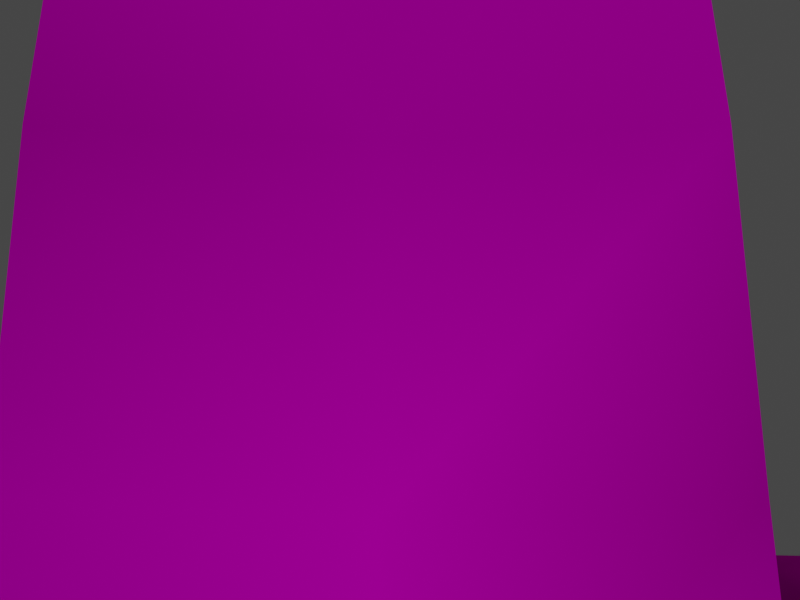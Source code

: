 # Source: idea.blend  (saved by Blender 2.93.20; exported with 4.5.12 LTS)
import bpy
from mathutils import Matrix  # noqa: F401  (used for matrix-valued properties, if any)

bpy.ops.wm.read_factory_settings(use_empty=True)
scene = bpy.context.scene
scene.name = 'Scene'

# ---- collections
col_collection = bpy.data.collections.new('Collection'); scene.collection.children.link(col_collection)

# ---- images (referenced by path relative to the original .blend; pixels are not part of the script)
import os
ASSET_DIR = os.environ.get("B2B_ASSET_DIR", "")  # directory of the original .blend (textures are referenced by path, not embedded)
HERE = os.path.dirname(os.path.abspath(__file__))  # packed textures are extracted next to this script under _unpacked/

def load_image(name, relpath, width, height, colorspace="sRGB"):
    """Load a texture the original file referenced (path relative to the .blend, or extracted next to this script)."""
    p = next((c for c in (os.path.join(HERE, relpath), os.path.join(ASSET_DIR, relpath)) if relpath and os.path.exists(c)), "")
    if p:
        img = bpy.data.images.load(p, check_existing=True)
        img.name = name
    else:  # same state as the original file: an image datablock whose file is absent (Cycles renders it pink)
        img = bpy.data.images.new(name, width, height)
        img.source = "FILE"
        img.filepath = "//" + (relpath or name)
    img.colorspace_settings.name = colorspace
    return img
img_idea_png = load_image('idea.png', 'idea.png', 1024, 1024, 'sRGB')

# ---- materials (node trees are filled in below, after node groups)
mat_environment = bpy.data.materials.new('Environment')
mat_environment.alpha_threshold = 0.0
mat_environment.use_backface_culling = True
mat_environment.use_transparent_shadow = False
mat_environment.line_color = (0.0, 0.0, 0.0, 1.0)

# ---- material node trees
mat_environment.use_nodes = True; mat_environment.node_tree.nodes.clear()
_N = mat_environment.node_tree.nodes; _L = mat_environment.node_tree.links
n0 = _N.new('ShaderNodeAttribute'); n0.name = 'Attribute'; n0.location = (-115, 145)
n0.attribute_name = 'Col'
n1 = _N.new('ShaderNodeMix'); n1.name = 'Mix'; n1.location = (185, 342)
n1.data_type = 'RGBA'
n1.blend_type = 'MULTIPLY'
n1.inputs[0].default_value = 1.0
n2 = _N.new('ShaderNodeOutputMaterial'); n2.name = 'Material Output'; n2.location = (903, 269)
n3 = _N.new('ShaderNodeEmission'); n3.name = 'Emission'; n3.location = (568, 302)
n4 = _N.new('ShaderNodeBsdfTransparent'); n4.name = 'Transparent BSDF'; n4.location = (493, 92)
n4.inputs[0].default_value = (1.0, 1.0, 1.0, 0.0)
n5 = _N.new('ShaderNodeTexImage'); n5.name = 'Image Texture'; n5.location = (-468, 378)
n5.image = img_idea_png
n5.interpolation = 'Closest'
n6 = _N.new('ShaderNodeMixShader'); n6.name = 'Mix Shader'; n6.location = (731, 206)
_L.new(n0.outputs[0], n1.inputs[7])
_L.new(n5.outputs[0], n1.inputs[6])
_L.new(n1.outputs[2], n3.inputs[0])
_L.new(n4.outputs[0], n6.inputs[1])
_L.new(n6.outputs[0], n2.inputs[0])
_L.new(n5.outputs[1], n6.inputs[0])
_L.new(n3.outputs[0], n6.inputs[2])
n2.is_active_output = True

# ---- world
world_world = bpy.data.worlds.new('World'); scene.world = world_world
world_world.use_nodes = True; world_world.node_tree.nodes.clear()
_N = world_world.node_tree.nodes; _L = world_world.node_tree.links
n0 = _N.new('ShaderNodeOutputWorld'); n0.name = 'World Output'; n0.location = (300, 300)
n1 = _N.new('ShaderNodeBackground'); n1.name = 'Background'; n1.location = (10, 300)
n1.inputs[0].default_value = (0.05088, 0.05088, 0.05088, 1.0)
_L.new(n1.outputs[0], n0.inputs[0])
n0.is_active_output = True
world_world.color = (0.05088, 0.05088, 0.05088)
world_world.use_sun_shadow = False
world_world.sun_shadow_jitter_overblur = 0.0

# ---- cameras
cam_camera = bpy.data.cameras.new('Camera')
cam_camera.clip_end = 100.0
cam_camera.ortho_scale = 7.314

# ---- meshes
me_cube = bpy.data.meshes.new('Cube')
me_cube.from_pydata([(12.04, 8.361, -12.2), (13.09, 7.315, -22.71), (11.11, 9.161, -2.224), (10.31, 9.822, 7.748), (8.957, 10.62, 17.72), (8.434, 11.14, 27.69), (7.912, 11.67, 37.67), (7.389, 12.19, 47.64), (7.389, 12.19, 52.5), (-10.55, 8.361, -12.2), (-11.59, 7.315, -22.71), (0.7474, 8.361, -12.72), (0.7474, 7.315, -22.71), (-9.611, 9.161, -2.224), (0.7474, 9.408, 7.225), (-8.813, 9.822, 7.748), (0.7474, 8.885, -2.747), (0.7474, 9.932, 17.2), (-7.462, 10.62, 17.72), (0.7474, 10.45, 27.17), (-6.94, 11.14, 27.69), (0.7474, 10.98, 37.14), (-6.417, 11.67, 37.67), (0.7474, 11.5, 47.12), (-5.894, 12.19, 47.64), (-5.894, 12.19, 52.5), (12.04, 30.98, -12.2), (13.09, 32.03, -22.71), (12.07, 19.67, -12.72), (13.11, 19.67, -22.71), (11.11, 30.18, -2.224), (12.07, 19.67, -12.72), (12.07, 19.67, -12.72), (10.31, 29.52, 7.748), (11.55, 19.67, -2.747), (11.55, 19.67, -2.747), (8.957, 28.72, 17.72), (11.02, 19.67, 7.226), (11.02, 19.67, 7.226), (8.434, 28.2, 27.69), (10.5, 19.67, 17.2), (10.5, 19.67, 17.2), (7.912, 27.67, 37.67), (9.979, 19.67, 27.17), (9.979, 19.67, 27.17), (7.389, 27.15, 47.64), (9.457, 19.67, 37.14), (9.457, 19.67, 37.14), (8.934, 19.67, 47.12), (7.389, 27.15, 52.5), (-10.55, 30.98, -12.2), (-11.59, 32.03, -22.71), (0.7474, 30.98, -12.72), (0.7474, 32.03, -22.71), (-10.57, 19.67, -12.72), (-11.62, 19.67, -22.71), (-9.611, 30.18, -2.224), (-10.57, 19.67, -12.72), (0.7474, 29.93, 7.225), (-10.57, 19.67, -12.72), (-8.813, 29.52, 7.748), (0.7474, 30.45, -2.747), (-10.05, 19.67, -2.747), (0.7474, 29.41, 17.2), (-10.05, 19.67, -2.747), (-7.462, 28.72, 17.72), (-9.53, 19.67, 7.226), (0.7474, 28.88, 27.17), (-9.53, 19.67, 7.226), (-6.94, 28.2, 27.69), (-9.007, 19.67, 17.2), (0.7474, 28.36, 37.14), (-9.007, 19.67, 17.2), (-6.417, 27.67, 37.67), (-8.484, 19.67, 27.17), (0.7474, 27.84, 47.12), (-8.484, 19.67, 27.17), (-5.894, 27.15, 47.64), (-7.962, 19.67, 37.14), (-7.962, 19.67, 37.14), (-7.439, 19.67, 47.12), (0.7474, 19.67, 46.59), (-5.894, 27.15, 52.5), (12.04, 8.361, -12.2), (12.04, 8.361, -12.2), (12.04, 8.361, -12.2), (12.04, 8.361, -12.2), (12.04, 8.361, -12.2), (12.04, 8.361, -12.2), (12.04, 8.361, -12.2), (13.09, 7.315, -22.71), (13.09, 7.315, -22.71), (12.07, 19.67, -12.72), (12.07, 19.67, -12.72), (12.07, 19.67, -12.72), (0.7474, 7.315, -22.71), (0.7474, 8.361, -12.72), (0.7474, 8.361, -12.72), (0.7474, 8.361, -12.72), (0.7474, 8.361, -12.72), (0.7474, 8.361, -12.72), (0.7474, 8.361, -12.72), (0.7474, 8.361, -12.72), (11.55, 19.67, -2.747), (11.55, 19.67, -2.747), (11.55, 19.67, -2.747), (11.55, 19.67, -2.747), (11.55, 19.67, -2.747), (11.55, 19.67, -2.747), (11.55, 19.67, -2.747), (11.55, 19.67, -2.747), (12.07, 19.67, -12.72), (12.07, 19.67, -12.72), (12.07, 19.67, -12.72), (12.07, 19.67, -12.72), (12.07, 19.67, -12.72), (13.11, 19.67, -22.71), (13.11, 19.67, -22.71), (13.11, 19.67, -22.71), (11.11, 9.161, -2.224), (11.11, 9.161, -2.224), (11.11, 9.161, -2.224), (11.11, 9.161, -2.224), (11.11, 9.161, -2.224), (0.7474, 8.885, -2.747), (0.7474, 8.885, -2.747), (0.7474, 8.885, -2.747), (0.7474, 8.885, -2.747), (0.7474, 8.885, -2.747), (12.07, 19.67, -12.72), (12.07, 19.67, -12.72), (12.07, 19.67, -12.72), (12.07, 19.67, -12.72), (11.55, 19.67, -2.747), (11.55, 19.67, -2.747), (11.02, 19.67, 7.226), (11.02, 19.67, 7.226), (11.02, 19.67, 7.226), (11.02, 19.67, 7.226), (11.02, 19.67, 7.226), (11.02, 19.67, 7.226), (11.02, 19.67, 7.226), (11.02, 19.67, 7.226), (0.7474, 9.408, 7.225), (0.7474, 9.408, 7.225), (0.7474, 9.408, 7.225), (0.7474, 9.408, 7.225), (0.7474, 9.408, 7.225), (11.02, 19.67, 7.226), (11.02, 19.67, 7.226), (10.31, 9.822, 7.748), (10.31, 9.822, 7.748), (10.31, 9.822, 7.748), (10.31, 9.822, 7.748), (10.31, 9.822, 7.748), (10.5, 19.67, 17.2), (10.5, 19.67, 17.2), (10.5, 19.67, 17.2), (10.5, 19.67, 17.2), (10.5, 19.67, 17.2), (10.5, 19.67, 17.2), (10.5, 19.67, 17.2), (10.5, 19.67, 17.2), (8.957, 10.62, 17.72), (8.957, 10.62, 17.72), (8.957, 10.62, 17.72), (8.957, 10.62, 17.72), (8.957, 10.62, 17.72), (10.5, 19.67, 17.2), (10.5, 19.67, 17.2), (8.434, 11.14, 27.69), (8.434, 11.14, 27.69), (8.434, 11.14, 27.69), (8.434, 11.14, 27.69), (8.434, 11.14, 27.69), (0.7474, 10.45, 27.17), (0.7474, 10.45, 27.17), (0.7474, 10.45, 27.17), (0.7474, 10.45, 27.17), (0.7474, 10.45, 27.17), (0.7474, 9.932, 17.2), (0.7474, 9.932, 17.2), (0.7474, 9.932, 17.2), (0.7474, 9.932, 17.2), (0.7474, 9.932, 17.2), (7.912, 11.67, 37.67), (7.912, 11.67, 37.67), (7.912, 11.67, 37.67), (7.912, 11.67, 37.67), (7.912, 11.67, 37.67), (0.7474, 10.98, 37.14), (0.7474, 10.98, 37.14), (0.7474, 10.98, 37.14), (0.7474, 10.98, 37.14), (0.7474, 10.98, 37.14), (9.979, 19.67, 27.17), (9.979, 19.67, 27.17), (9.979, 19.67, 27.17), (9.979, 19.67, 27.17), (9.979, 19.67, 27.17), (9.979, 19.67, 27.17), (9.979, 19.67, 27.17), (9.979, 19.67, 27.17), (9.979, 19.67, 27.17), (9.979, 19.67, 27.17), (7.389, 12.19, 47.64), (7.389, 12.19, 47.64), (7.389, 12.19, 47.64), (7.389, 12.19, 47.64), (0.7474, 11.5, 47.12), (0.7474, 11.5, 47.12), (0.7474, 11.5, 47.12), (0.7474, 11.5, 47.12), (0.7474, 11.5, 47.12), (0.7474, 11.5, 47.12), (0.7474, 11.5, 47.12), (9.457, 19.67, 37.14), (9.457, 19.67, 37.14), (9.457, 19.67, 37.14), (9.457, 19.67, 37.14), (9.457, 19.67, 37.14), (9.457, 19.67, 37.14), (9.457, 19.67, 37.14), (0.7474, 19.67, 46.59), (0.7474, 19.67, 46.59), (0.7474, 19.67, 46.59), (9.457, 19.67, 37.14), (9.457, 19.67, 37.14), (8.934, 19.67, 47.12), (8.934, 19.67, 47.12), (8.934, 19.67, 47.12), (8.934, 19.67, 47.12), (8.934, 19.67, 47.12), (8.934, 19.67, 47.12), (8.934, 19.67, 47.12), (8.934, 19.67, 47.12), (8.934, 19.67, 47.12), (8.934, 19.67, 47.12), (7.389, 12.19, 52.5), (7.389, 12.19, 52.5), (-10.55, 8.361, -12.2), (-10.55, 8.361, -12.2), (-10.55, 8.361, -12.2), (-10.55, 8.361, -12.2), (-10.55, 8.361, -12.2), (-10.55, 8.361, -12.2), (-10.55, 8.361, -12.2), (-11.59, 7.315, -22.71), (-11.59, 7.315, -22.71), (-10.57, 19.67, -12.72), (-10.57, 19.67, -12.72), (-10.57, 19.67, -12.72), (-10.05, 19.67, -2.747), (-10.05, 19.67, -2.747), (-10.05, 19.67, -2.747), (-10.05, 19.67, -2.747), (-10.05, 19.67, -2.747), (-10.05, 19.67, -2.747), (-10.05, 19.67, -2.747), (-10.05, 19.67, -2.747), (-10.57, 19.67, -12.72), (-10.57, 19.67, -12.72), (-10.57, 19.67, -12.72), (-10.57, 19.67, -12.72), (-10.57, 19.67, -12.72), (-11.62, 19.67, -22.71), (-11.62, 19.67, -22.71), (-11.62, 19.67, -22.71), (-9.611, 9.161, -2.224), (-9.611, 9.161, -2.224), (-9.611, 9.161, -2.224), (-9.611, 9.161, -2.224), (-9.611, 9.161, -2.224), (-10.57, 19.67, -12.72), (-10.57, 19.67, -12.72), (-10.57, 19.67, -12.72), (-10.57, 19.67, -12.72), (-10.05, 19.67, -2.747), (-10.05, 19.67, -2.747), (-9.53, 19.67, 7.226), (-9.53, 19.67, 7.226), (-9.53, 19.67, 7.226), (-9.53, 19.67, 7.226), (-9.53, 19.67, 7.226), (-9.53, 19.67, 7.226), (-9.53, 19.67, 7.226), (-9.53, 19.67, 7.226), (-9.53, 19.67, 7.226), (-9.53, 19.67, 7.226), (-8.813, 9.822, 7.748), (-8.813, 9.822, 7.748), (-8.813, 9.822, 7.748), (-8.813, 9.822, 7.748), (-8.813, 9.822, 7.748), (-9.007, 19.67, 17.2), (-9.007, 19.67, 17.2), (-9.007, 19.67, 17.2), (-9.007, 19.67, 17.2), (-9.007, 19.67, 17.2), (-9.007, 19.67, 17.2), (-9.007, 19.67, 17.2), (-9.007, 19.67, 17.2), (-7.462, 10.62, 17.72), (-7.462, 10.62, 17.72), (-7.462, 10.62, 17.72), (-7.462, 10.62, 17.72), (-7.462, 10.62, 17.72), (-9.007, 19.67, 17.2), (-9.007, 19.67, 17.2), (-6.94, 11.14, 27.69), (-6.94, 11.14, 27.69), (-6.94, 11.14, 27.69), (-6.94, 11.14, 27.69), (-6.94, 11.14, 27.69), (-6.417, 11.67, 37.67), (-6.417, 11.67, 37.67), (-6.417, 11.67, 37.67), (-6.417, 11.67, 37.67), (-6.417, 11.67, 37.67), (-8.484, 19.67, 27.17), (-8.484, 19.67, 27.17), (-8.484, 19.67, 27.17), (-8.484, 19.67, 27.17), (-8.484, 19.67, 27.17), (-8.484, 19.67, 27.17), (-8.484, 19.67, 27.17), (-8.484, 19.67, 27.17), (-8.484, 19.67, 27.17), (-8.484, 19.67, 27.17), (-5.894, 12.19, 47.64), (-5.894, 12.19, 47.64), (-5.894, 12.19, 47.64), (-5.894, 12.19, 47.64), (-7.962, 19.67, 37.14), (-7.962, 19.67, 37.14), (-7.962, 19.67, 37.14), (-7.962, 19.67, 37.14), (-7.962, 19.67, 37.14), (-7.962, 19.67, 37.14), (-7.962, 19.67, 37.14), (-7.962, 19.67, 37.14), (-7.962, 19.67, 37.14), (-7.439, 19.67, 47.12), (-7.439, 19.67, 47.12), (-7.439, 19.67, 47.12), (-7.439, 19.67, 47.12), (-7.439, 19.67, 47.12), (-7.439, 19.67, 47.12), (-7.439, 19.67, 47.12), (-7.439, 19.67, 47.12), (-7.439, 19.67, 47.12), (-7.439, 19.67, 47.12), (-5.894, 12.19, 52.5), (-5.894, 12.19, 52.5), (12.04, 30.98, -12.2), (12.04, 30.98, -12.2), (12.04, 30.98, -12.2), (12.04, 30.98, -12.2), (12.04, 30.98, -12.2), (12.04, 30.98, -12.2), (12.04, 30.98, -12.2), (13.09, 32.03, -22.71), (13.09, 32.03, -22.71), (0.7474, 32.03, -22.71), (0.7474, 30.98, -12.72), (0.7474, 30.98, -12.72), (0.7474, 30.98, -12.72), (0.7474, 30.98, -12.72), (0.7474, 30.98, -12.72), (0.7474, 30.98, -12.72), (0.7474, 30.98, -12.72), (11.11, 30.18, -2.224), (11.11, 30.18, -2.224), (11.11, 30.18, -2.224), (11.11, 30.18, -2.224), (11.11, 30.18, -2.224), (0.7474, 30.45, -2.747), (0.7474, 30.45, -2.747), (0.7474, 30.45, -2.747), (0.7474, 30.45, -2.747), (0.7474, 30.45, -2.747), (0.7474, 29.93, 7.225), (0.7474, 29.93, 7.225), (0.7474, 29.93, 7.225), (0.7474, 29.93, 7.225), (0.7474, 29.93, 7.225), (10.31, 29.52, 7.748), (10.31, 29.52, 7.748), (10.31, 29.52, 7.748), (10.31, 29.52, 7.748), (10.31, 29.52, 7.748), (8.957, 28.72, 17.72), (8.957, 28.72, 17.72), (8.957, 28.72, 17.72), (8.957, 28.72, 17.72), (8.957, 28.72, 17.72), (8.434, 28.2, 27.69), (8.434, 28.2, 27.69), (8.434, 28.2, 27.69), (8.434, 28.2, 27.69), (8.434, 28.2, 27.69), (0.7474, 28.88, 27.17), (0.7474, 28.88, 27.17), (0.7474, 28.88, 27.17), (0.7474, 28.88, 27.17), (0.7474, 28.88, 27.17), (0.7474, 29.41, 17.2), (0.7474, 29.41, 17.2), (0.7474, 29.41, 17.2), (0.7474, 29.41, 17.2), (0.7474, 29.41, 17.2), (7.912, 27.67, 37.67), (7.912, 27.67, 37.67), (7.912, 27.67, 37.67), (7.912, 27.67, 37.67), (7.912, 27.67, 37.67), (0.7474, 28.36, 37.14), (0.7474, 28.36, 37.14), (0.7474, 28.36, 37.14), (0.7474, 28.36, 37.14), (0.7474, 28.36, 37.14), (7.389, 27.15, 47.64), (7.389, 27.15, 47.64), (7.389, 27.15, 47.64), (7.389, 27.15, 47.64), (0.7474, 27.84, 47.12), (0.7474, 27.84, 47.12), (0.7474, 27.84, 47.12), (0.7474, 27.84, 47.12), (0.7474, 27.84, 47.12), (0.7474, 27.84, 47.12), (0.7474, 27.84, 47.12), (7.389, 27.15, 52.5), (7.389, 27.15, 52.5), (-10.55, 30.98, -12.2), (-10.55, 30.98, -12.2), (-10.55, 30.98, -12.2), (-10.55, 30.98, -12.2), (-10.55, 30.98, -12.2), (-10.55, 30.98, -12.2), (-10.55, 30.98, -12.2), (-11.59, 32.03, -22.71), (-11.59, 32.03, -22.71), (-9.611, 30.18, -2.224), (-9.611, 30.18, -2.224), (-9.611, 30.18, -2.224), (-9.611, 30.18, -2.224), (-9.611, 30.18, -2.224), (-8.813, 29.52, 7.748), (-8.813, 29.52, 7.748), (-8.813, 29.52, 7.748), (-8.813, 29.52, 7.748), (-8.813, 29.52, 7.748), (-7.462, 28.72, 17.72), (-7.462, 28.72, 17.72), (-7.462, 28.72, 17.72), (-7.462, 28.72, 17.72), (-7.462, 28.72, 17.72), (-6.94, 28.2, 27.69), (-6.94, 28.2, 27.69), (-6.94, 28.2, 27.69), (-6.94, 28.2, 27.69), (-6.94, 28.2, 27.69), (-6.417, 27.67, 37.67), (-6.417, 27.67, 37.67), (-6.417, 27.67, 37.67), (-6.417, 27.67, 37.67), (-6.417, 27.67, 37.67), (-5.894, 27.15, 47.64), (-5.894, 27.15, 47.64), (-5.894, 27.15, 47.64), (-5.894, 27.15, 47.64), (-5.894, 27.15, 52.5), (-5.894, 27.15, 52.5)], [], [(116, 83, 90), (91, 97, 95), (87, 131, 113), (86, 106, 120), (121, 138, 150), (125, 151, 143), (98, 119, 124), (152, 158, 163), (144, 164, 180), (181, 170, 175), (176, 185, 190), (172, 219, 186), (165, 198, 171), (187, 230, 206), (210, 229, 223), (191, 205, 209), (211, 238, 232), (207, 237, 239), (23, 7, 8), (266, 241, 249), (247, 99, 240), (244, 275, 250), (243, 256, 262), (270, 283, 254), (126, 289, 268), (100, 269, 242), (291, 298, 281), (145, 302, 290), (182, 311, 303), (177, 316, 309), (310, 337, 321), (304, 323, 296), (315, 349, 335), (213, 224, 343), (192, 331, 314), (214, 345, 352), (330, 353, 344), (212, 25, 329), (117, 355, 93), (361, 364, 354), (358, 130, 94), (357, 108, 114), (112, 133, 129), (373, 140, 107), (376, 386, 371), (368, 372, 356), (388, 160, 139), (382, 391, 387), (105, 148, 134), (406, 398, 392), (156, 203, 169), (137, 168, 149), (401, 413, 396), (397, 220, 199), (393, 200, 159), (217, 231, 226), (412, 228, 218), (196, 227, 204), (426, 225, 234), (416, 423, 411), (428, 235, 432), (422, 433, 233), (425, 49, 421), (267, 434, 441), (442, 365, 53), (438, 276, 263), (437, 255, 444), (260, 278, 252), (445, 282, 448), (378, 449, 381), (366, 443, 377), (450, 297, 453), (383, 454, 407), (253, 288, 279), (408, 458, 403), (295, 328, 319), (280, 308, 294), (402, 463, 417), (460, 336, 464), (455, 322, 459), (334, 340, 342), (465, 346, 469), (320, 79, 333), (429, 347, 81), (418, 468, 427), (430, 472, 348), (470, 80, 473), (75, 77, 82), (29, 92, 84), (1, 85, 96), (88, 28, 132), (0, 111, 103), (123, 104, 135), (128, 2, 153), (101, 89, 122), (154, 136, 155), (147, 3, 166), (184, 4, 173), (178, 174, 188), (5, 197, 216), (167, 157, 195), (6, 221, 236), (194, 189, 208), (265, 10, 245), (248, 12, 102), (9, 261, 273), (246, 272, 257), (13, 293, 285), (16, 146, 292), (11, 127, 271), (15, 306, 300), (14, 183, 305), (17, 19, 312), (179, 193, 317), (20, 318, 338), (18, 313, 325), (22, 24, 350), (21, 215, 332), (118, 27, 26), (362, 363, 369), (360, 31, 32), (359, 374, 34), (115, 109, 35), (375, 389, 37), (380, 384, 33), (370, 379, 30), (390, 394, 40), (385, 409, 36), (110, 141, 38), (410, 404, 39), (162, 201, 44), (142, 161, 41), (405, 419, 42), (400, 414, 46), (395, 399, 43), (415, 424, 48), (202, 222, 47), (420, 431, 45), (55, 251, 435), (51, 436, 367), (439, 54, 59), (440, 264, 258), (57, 274, 277), (446, 259, 284), (61, 56, 452), (52, 50, 447), (451, 286, 299), (58, 60, 457), (62, 64, 287), (63, 65, 69), (301, 72, 327), (66, 68, 307), (67, 462, 467), (461, 74, 339), (456, 70, 324), (466, 78, 351), (326, 76, 341), (71, 73, 471)])
_uv = me_cube.uv_layers.new(name='UVMap')
_uv.uv.foreach_set('vector', [0.0625, 0.4062, 0.0, 0.7188, 0.0, 0.4062, 0.125, 0.4375, 0.0625, 0.6875, 0.0625, 0.4375, 0.1235, 0.4791, 0.1222, 0.2502, 0.1222, 0.2502, 0.0, 0.7188, 0.0625, 1.0, 0.0, 1.0, 0.0, 0.0, 0.0625, 0.25, 0.0, 0.25, 0.0625, 0.5312, 0.125, 0.7812, 0.0625, 0.7812, 0.0625, 0.6875, 0.125, 1.0, 0.0625, 1.0, 0.0, 0.25, 0.0625, 0.4688, 0.0, 0.4688, 0.0625, 0.7812, 0.125, 1.0, 0.0625, 1.0, 0.0625, 0.0, 0.125, 0.2812, 0.0625, 0.2812, 0.0625, 0.2812, 0.125, 0.6875, 0.0625, 0.6875, 0.0, 0.03125, 0.0625, 0.3125, 0.0, 0.3125, 0.0, 0.4688, 0.0625, 0.625, 0.0, 0.625, 0.0, 0.3125, 0.0625, 0.625, 0.0, 0.625, 0.4894, 0.9541, 0.3873, 0.955, 0.4384, 0.7504, 0.0625, 0.6875, 0.125, 1.0, 0.0625, 1.0, 0.4575, 0.5194, 0.4575, 0.5682, 0.4444, 0.5592, 0.8288, 0.6719, 0.898, 0.6012, 0.8374, 0.8769, 0.8949, 0.4159, 0.9629, 0.425, 0.9631, 0.5564, 0.0625, 0.7812, 0.125, 1.0, 0.0625, 1.0, 0.0, 0.4375, 0.0625, 0.6875, 0.0, 0.6875, 0.5937, 0.02119, 0.5911, 0.2502, 0.591, 0.2502, 0.125, 0.0, 0.0625, 0.2188, 0.0625, 0.0, 0.125, 0.2188, 0.0625, 0.5938, 0.0625, 0.2188, 0.0625, 0.5312, 0.0, 0.7812, 0.0, 0.5312, 0.0625, 0.6875, 0.0, 1.0, 0.0, 0.6875, 0.125, 0.5, 0.0625, 0.7188, 0.0625, 0.5, 0.0625, 0.7812, 0.0, 1.0, 0.0, 0.7812, 0.0625, 0.0, 0.0, 0.2812, 0.0, 0.0, 0.0625, 0.2812, 0.0, 0.6875, 0.0, 0.2812, 0.125, 0.5312, 0.0625, 0.75, 0.0625, 0.5312, 0.125, 0.7188, 0.0625, 0.9688, 0.0625, 0.7188, 0.125, 0.75, 0.0625, 1.0, 0.0625, 0.75, 0.4894, 0.9541, 0.4384, 0.7504, 0.4894, 0.5458, 0.0625, 0.6875, 0.0, 1.0, 0.0, 0.6875, 0.4201, 0.5643, 0.4322, 0.5194, 0.4322, 0.5726, 0.9544, 0.1185, 0.9547, 0.3016, 0.8824, 0.1011, 0.8949, 0.4159, 0.8275, 0.5683, 0.8269, 0.437, 0.0625, 0.4062, 0.125, 0.7188, 0.0625, 0.7188, 0.0, 0.5, 0.0625, 0.75, 0.0, 0.75, 0.1235, 0.02119, 0.1222, 0.2502, 0.1222, 0.2502, 0.125, 0.7188, 0.0625, 1.0, 0.0625, 0.7188, 0.09746, 0.5003, 0.09746, 0.5003, 0.09746, 0.5003, 0.125, 0.0, 0.0625, 0.25, 0.0625, 0.0, 0.0625, 0.0, 0.0, 0.2812, 0.0, 0.0, 0.0625, 0.75, 0.0, 1.0, 0.0, 0.75, 0.125, 0.25, 0.0625, 0.4688, 0.0625, 0.25, 0.0625, 0.2812, 0.0, 0.5938, 0.0, 0.2812, 0.09746, 0.5003, 0.09746, 0.5003, 0.09746, 0.5003, 0.0625, 0.5, 0.0, 0.75, 0.0, 0.5, 0.09746, 0.5003, 0.09746, 0.5003, 0.09746, 0.5003, 0.09746, 0.5003, 0.09746, 0.5003, 0.09746, 0.5003, 0.0625, 0.75, 0.0, 1.0, 0.0, 0.75, 0.125, 0.03125, 0.0625, 0.3125, 0.0625, 0.03125, 0.125, 0.4688, 0.0625, 0.625, 0.0625, 0.4688, 0.09746, 0.5003, 0.09746, 0.5003, 0.09746, 0.5003, 0.125, 0.3125, 0.0625, 0.625, 0.0625, 0.3125, 0.09746, 0.5003, 0.09746, 0.5003, 0.09746, 0.5003, 0.3873, 0.5467, 0.4384, 0.7504, 0.3873, 0.955, 0.0625, 0.5, 0.0, 0.75, 0.0, 0.5, 0.42, 0.5194, 0.42, 0.5852, 0.4103, 0.5489, 0.9664, 0.5866, 0.9737, 0.7925, 0.8951, 0.603, 0.869, 0.6171, 0.7781, 0.9485, 0.7739, 0.6701, 0.0625, 0.7812, 0.0, 1.0, 0.0, 0.7812, 0.125, 0.5, 0.0625, 0.75, 0.0625, 0.5, 0.5937, 0.4791, 0.5911, 0.2502, 0.5911, 0.2502, 0.0, 0.0, 0.0625, 0.2188, 0.0, 0.2188, 0.09725, 0.5003, 0.09725, 0.5003, 0.09725, 0.5003, 0.0, 0.2188, 0.0625, 0.5938, 0.0, 0.5938, 0.0625, 0.0, 0.125, 0.2812, 0.0625, 0.2812, 0.0625, 0.75, 0.125, 1.0, 0.0625, 1.0, 0.0, 0.5, 0.0625, 0.7188, 0.0, 0.7188, 0.0625, 0.2812, 0.125, 0.5938, 0.0625, 0.5938, 0.09725, 0.5003, 0.09725, 0.5003, 0.09725, 0.5003, 0.0625, 0.5, 0.125, 0.75, 0.0625, 0.75, 0.09725, 0.5003, 0.09725, 0.5003, 0.09725, 0.5003, 0.09725, 0.5003, 0.09725, 0.5003, 0.09725, 0.5003, 0.0625, 0.75, 0.125, 1.0, 0.0625, 1.0, 0.0, 0.5312, 0.0625, 0.75, 0.0, 0.75, 0.0, 0.7188, 0.0625, 0.9688, 0.0, 0.9688, 0.09725, 0.5003, 0.09725, 0.5003, 0.09725, 0.5003, 0.0, 0.75, 0.0625, 1.0, 0.0, 1.0, 0.09725, 0.5003, 0.09725, 0.5003, 0.09725, 0.5003, 0.3873, 0.5467, 0.4894, 0.5458, 0.4384, 0.7504, 0.0625, 0.5, 0.125, 0.75, 0.0625, 0.75, 0.4322, 0.5277, 0.4443, 0.5194, 0.4443, 0.5726, 0.8137, 0.1318, 0.8853, 0.1008, 0.8155, 0.3148, 0.869, 0.6171, 0.965, 0.6281, 0.9684, 0.9066, 0.0625, 0.4062, 0.0625, 0.7188, 0.0, 0.7188, 0.125, 0.4375, 0.125, 0.6875, 0.0625, 0.6875, 0.1235, 0.4791, 0.1222, 0.2502, 0.1222, 0.2502, 0.0, 0.7188, 0.0625, 0.7188, 0.0625, 1.0, 0.0, 0.0, 0.0625, 0.0, 0.0625, 0.25, 0.0625, 0.5312, 0.125, 0.5312, 0.125, 0.7812, 0.0625, 0.6875, 0.125, 0.6875, 0.125, 1.0, 0.0, 0.25, 0.0625, 0.25, 0.0625, 0.4688, 0.0625, 0.7812, 0.125, 0.7812, 0.125, 1.0, 0.0625, 0.0, 0.125, 0.0, 0.125, 0.2812, 0.0625, 0.2812, 0.125, 0.2812, 0.125, 0.6875, 0.0, 0.03125, 0.0625, 0.03125, 0.0625, 0.3125, 0.0, 0.4688, 0.0625, 0.4688, 0.0625, 0.625, 0.0, 0.3125, 0.0625, 0.3125, 0.0625, 0.625, 0.0625, 0.6875, 0.125, 0.6875, 0.125, 1.0, 0.0625, 0.7812, 0.125, 0.7812, 0.125, 1.0, 0.0, 0.4375, 0.0625, 0.4375, 0.0625, 0.6875, 0.5937, 0.02119, 0.5911, 0.2502, 0.5911, 0.2502, 0.125, 0.0, 0.125, 0.2188, 0.0625, 0.2188, 0.125, 0.2188, 0.125, 0.5938, 0.0625, 0.5938, 0.0625, 0.5312, 0.0625, 0.7812, 0.0, 0.7812, 0.0625, 0.6875, 0.0625, 1.0, 0.0, 1.0, 0.125, 0.5, 0.125, 0.7188, 0.0625, 0.7188, 0.0625, 0.7812, 0.0625, 1.0, 0.0, 1.0, 0.0625, 0.0, 0.0625, 0.2812, 0.0, 0.2812, 0.0625, 0.2812, 0.0625, 0.6875, 0.0, 0.6875, 0.125, 0.5312, 0.125, 0.75, 0.0625, 0.75, 0.125, 0.7188, 0.125, 0.9688, 0.0625, 0.9688, 0.125, 0.75, 0.125, 1.0, 0.0625, 1.0, 0.0625, 0.6875, 0.0625, 1.0, 0.0, 1.0, 0.0625, 0.4062, 0.125, 0.4062, 0.125, 0.7188, 0.0, 0.5, 0.0625, 0.5, 0.0625, 0.75, 0.1235, 0.02119, 0.1222, 0.2502, 0.1222, 0.2502, 0.125, 0.7188, 0.125, 1.0, 0.0625, 1.0, 0.09746, 0.5003, 0.09746, 0.5003, 0.09746, 0.5003, 0.125, 0.0, 0.125, 0.25, 0.0625, 0.25, 0.0625, 0.0, 0.0625, 0.2812, 0.0, 0.2812, 0.0625, 0.75, 0.0625, 1.0, 0.0, 1.0, 0.125, 0.25, 0.125, 0.4688, 0.0625, 0.4688, 0.0625, 0.2812, 0.0625, 0.5938, 0.0, 0.5938, 0.09746, 0.5003, 0.09746, 0.5003, 0.09746, 0.5003, 0.0625, 0.5, 0.0625, 0.75, 0.0, 0.75, 0.09746, 0.5003, 0.09746, 0.5003, 0.09746, 0.5003, 0.09746, 0.5003, 0.09746, 0.5003, 0.09746, 0.5003, 0.0625, 0.75, 0.0625, 1.0, 0.0, 1.0, 0.125, 0.03125, 0.125, 0.3125, 0.0625, 0.3125, 0.125, 0.4688, 0.125, 0.625, 0.0625, 0.625, 0.125, 0.3125, 0.125, 0.625, 0.0625, 0.625, 0.09746, 0.5003, 0.09746, 0.5003, 0.09746, 0.5003, 0.0625, 0.5, 0.0625, 0.75, 0.0, 0.75, 0.0625, 0.7812, 0.0625, 1.0, 0.0, 1.0, 0.125, 0.5, 0.125, 0.75, 0.0625, 0.75, 0.5937, 0.4791, 0.591, 0.2502, 0.5911, 0.2502, 0.0, 0.0, 0.0625, 0.0, 0.0625, 0.2188, 0.09725, 0.5003, 0.09725, 0.5003, 0.09725, 0.5003, 0.0, 0.2188, 0.0625, 0.2188, 0.0625, 0.5938, 0.0625, 0.0, 0.125, 0.0, 0.125, 0.2812, 0.0625, 0.75, 0.125, 0.75, 0.125, 1.0, 0.0, 0.5, 0.0625, 0.5, 0.0625, 0.7188, 0.0625, 0.2812, 0.125, 0.2812, 0.125, 0.5938, 0.09725, 0.5003, 0.09725, 0.5003, 0.09725, 0.5003, 0.0625, 0.5, 0.125, 0.5, 0.125, 0.75, 0.09725, 0.5003, 0.09725, 0.5003, 0.09725, 0.5003, 0.09725, 0.5003, 0.09725, 0.5003, 0.09725, 0.5003, 0.0625, 0.75, 0.125, 0.75, 0.125, 1.0, 0.0, 0.5312, 0.0625, 0.5312, 0.0625, 0.75, 0.0, 0.7188, 0.0625, 0.7188, 0.0625, 0.9688, 0.0, 0.75, 0.0625, 0.75, 0.0625, 1.0, 0.09725, 0.5003, 0.09725, 0.5003, 0.09725, 0.5003, 0.0625, 0.5, 0.125, 0.5, 0.125, 0.75])
_ca = me_cube.color_attributes.new('Col', 'BYTE_COLOR', 'CORNER')
_ca.data.foreach_set('color', [0.09759, 0.007499, 0.1046, 1.0, 0.2384, 0.0356, 0.2122, 1.0, 0.1144, 0.02029, 0.0999, 1.0, 0.1144, 0.02029, 0.0999, 1.0, 0.3185, 0.05448, 0.2623, 1.0, 0.3185, 0.05448, 0.2623, 1.0, 0.2384, 0.0356, 0.2122, 1.0, 0.0865, 0.01681, 0.07227, 1.0, 0.0865, 0.01681, 0.07227, 1.0, 0.2384, 0.0356, 0.2122, 1.0, 0.2232, 0.03955, 0.1845, 1.0, 0.1779, 0.03071, 0.1441, 1.0, 0.1779, 0.03071, 0.1441, 1.0, 0.2195, 0.0382, 0.1812, 1.0, 0.227, 0.03955, 0.1878, 1.0, 0.3185, 0.05448, 0.2623, 1.0, 0.227, 0.03955, 0.1878, 1.0, 0.2307, 0.04092, 0.1912, 1.0, 0.3185, 0.05448, 0.2623, 1.0, 0.1779, 0.03071, 0.1441, 1.0, 0.3185, 0.05448, 0.2623, 1.0, 0.227, 0.03955, 0.1878, 1.0, 0.2918, 0.04971, 0.2384, 1.0, 0.2542, 0.04519, 0.2086, 1.0, 0.2307, 0.04092, 0.1912, 1.0, 0.2542, 0.04519, 0.2086, 1.0, 0.2384, 0.04231, 0.1981, 1.0, 0.2384, 0.04231, 0.1981, 1.0, 0.3185, 0.05448, 0.2623, 1.0, 0.3185, 0.05448, 0.2623, 1.0, 0.3185, 0.05448, 0.2623, 1.0, 0.3185, 0.05448, 0.2623, 1.0, 0.3185, 0.05448, 0.2623, 1.0, 0.3185, 0.05448, 0.2623, 1.0, 0.3185, 0.05448, 0.2623, 1.0, 0.3185, 0.05448, 0.2623, 1.0, 0.2542, 0.04519, 0.2086, 1.0, 0.3185, 0.05448, 0.2623, 1.0, 0.3185, 0.05448, 0.2623, 1.0, 0.3185, 0.05448, 0.2623, 1.0, 0.3185, 0.05448, 0.2623, 1.0, 0.3185, 0.05448, 0.2623, 1.0, 0.3325, 0.05951, 0.2747, 1.0, 0.3185, 0.05448, 0.2623, 1.0, 0.8469, 0.8308, 0.7305, 1.0, 0.3185, 0.05448, 0.2623, 1.0, 0.3185, 0.05448, 0.2623, 1.0, 0.3185, 0.05286, 0.2623, 1.0, 0.2582, 0.0, 0.3185, 1.0, 0.2623, 0.007499, 0.3185, 1.0, 0.2623, 0.001821, 0.3185, 1.0, 0.3185, 0.05448, 0.2623, 1.0, 0.3185, 0.05448, 0.2623, 1.0, 0.3185, 0.05448, 0.2623, 1.0, 0.3185, 0.05286, 0.2623, 1.0, 0.3185, 0.05448, 0.2623, 1.0, 0.3185, 0.05448, 0.2623, 1.0, 0.1022, 0.007499, 0.1144, 1.0, 0.227, 0.0356, 0.1981, 1.0, 0.147, 0.02029, 0.1384, 1.0, 0.1195, 0.02217, 0.0999, 1.0, 0.3185, 0.05448, 0.2623, 1.0, 0.227, 0.0356, 0.1981, 1.0, 0.227, 0.0356, 0.1981, 1.0, 0.147, 0.02029, 0.1384, 1.0, 0.147, 0.02029, 0.1384, 1.0, 0.227, 0.0356, 0.1981, 1.0, 0.2159, 0.0319, 0.1946, 1.0, 0.147, 0.02029, 0.1384, 1.0, 0.2346, 0.0382, 0.1981, 1.0, 0.2423, 0.04092, 0.2051, 1.0, 0.2159, 0.0319, 0.1946, 1.0, 0.3185, 0.05448, 0.2623, 1.0, 0.1714, 0.03071, 0.1413, 1.0, 0.2346, 0.0382, 0.1981, 1.0, 0.3185, 0.05448, 0.2623, 1.0, 0.2346, 0.0382, 0.1981, 1.0, 0.227, 0.0356, 0.1981, 1.0, 0.1714, 0.03071, 0.1413, 1.0, 0.2462, 0.04374, 0.2016, 1.0, 0.2423, 0.04092, 0.2051, 1.0, 0.2307, 0.04092, 0.1912, 1.0, 0.2307, 0.04092, 0.1912, 1.0, 0.1714, 0.03071, 0.1413, 1.0, 0.2384, 0.04231, 0.1981, 1.0, 0.1441, 0.02732, 0.1195, 1.0, 0.2307, 0.04092, 0.1912, 1.0, 0.3185, 0.05448, 0.2623, 1.0, 0.3185, 0.05448, 0.2623, 1.0, 0.1441, 0.02732, 0.1195, 1.0, 0.1441, 0.02732, 0.1195, 1.0, 0.314, 0.05448, 0.2623, 1.0, 0.3185, 0.05448, 0.2623, 1.0, 0.2307, 0.04092, 0.1912, 1.0, 0.3185, 0.05448, 0.2623, 1.0, 0.2462, 0.04374, 0.2016, 1.0, 0.3185, 0.05448, 0.2623, 1.0, 0.3185, 0.05448, 0.2623, 1.0, 0.314, 0.05448, 0.2623, 1.0, 0.3325, 0.05951, 0.2747, 1.0, 0.8469, 0.8308, 0.7305, 1.0, 0.3185, 0.05448, 0.2623, 1.0, 0.3185, 0.05448, 0.2623, 1.0, 0.3185, 0.05286, 0.2623, 1.0, 0.3185, 0.05448, 0.2623, 1.0, 0.314, 0.04971, 0.2664, 1.0, 0.7157, 0.1119, 0.5841, 1.0, 0.3185, 0.05448, 0.2623, 1.0, 0.3185, 0.05286, 0.2623, 1.0, 0.2789, 0.02122, 0.3005, 1.0, 0.3185, 0.05448, 0.2623, 1.0, 0.3185, 0.05286, 0.2623, 1.0, 0.2789, 0.02122, 0.3005, 1.0, 0.3185, 0.05286, 0.2623, 1.0, 0.09759, 0.007499, 0.1046, 1.0, 0.09084, 0.008023, 0.09759, 1.0, 0.0865, 0.01681, 0.07227, 1.0, 0.159, 0.005605, 0.1878, 1.0, 0.08022, 0.016, 0.06663, 1.0, 0.09084, 0.008023, 0.09759, 1.0, 0.09084, 0.008023, 0.09759, 1.0, 0.0865, 0.01681, 0.07227, 1.0, 0.0865, 0.01681, 0.07227, 1.0, 0.09084, 0.008023, 0.09759, 1.0, 0.2232, 0.03955, 0.1845, 1.0, 0.0865, 0.01681, 0.07227, 1.0, 0.0865, 0.01681, 0.07227, 1.0, 0.2232, 0.03955, 0.1845, 1.0, 0.0865, 0.01681, 0.07227, 1.0, 0.1441, 0.02732, 0.1195, 1.0, 0.2195, 0.0382, 0.1812, 1.0, 0.2232, 0.03955, 0.1845, 1.0, 0.3185, 0.05448, 0.2623, 1.0, 0.227, 0.01444, 0.2582, 1.0, 0.1441, 0.02732, 0.1195, 1.0, 0.08022, 0.016, 0.06663, 1.0, 0.1441, 0.02732, 0.1195, 1.0, 0.09084, 0.008023, 0.09759, 1.0, 0.227, 0.01444, 0.2582, 1.0, 0.2918, 0.04971, 0.2384, 1.0, 0.2195, 0.0382, 0.1812, 1.0, 0.3095, 0.04667, 0.2705, 1.0, 0.305, 0.04092, 0.2747, 1.0, 0.227, 0.01444, 0.2582, 1.0, 0.2232, 0.03955, 0.1845, 1.0, 0.2195, 0.0382, 0.1812, 1.0, 0.2232, 0.03955, 0.1845, 1.0, 0.2831, 0.02416, 0.2918, 1.0, 0.3185, 0.05448, 0.2623, 1.0, 0.305, 0.04092, 0.2747, 1.0, 0.2918, 0.04971, 0.2384, 1.0, 0.3185, 0.05448, 0.2623, 1.0, 0.2918, 0.04971, 0.2384, 1.0, 0.2195, 0.0382, 0.1812, 1.0, 0.2918, 0.04971, 0.2384, 1.0, 0.2195, 0.0382, 0.1812, 1.0, 0.2831, 0.04817, 0.2346, 1.0, 0.3185, 0.05448, 0.2623, 1.0, 0.3185, 0.05448, 0.2623, 1.0, 0.3185, 0.05448, 0.2623, 1.0, 0.3185, 0.05448, 0.2623, 1.0, 0.3185, 0.05448, 0.2623, 1.0, 0.305, 0.04092, 0.2747, 1.0, 0.3185, 0.05448, 0.2623, 1.0, 0.2918, 0.04971, 0.2384, 1.0, 0.3185, 0.05448, 0.2623, 1.0, 0.3185, 0.05448, 0.2623, 1.0, 0.3185, 0.05448, 0.2623, 1.0, 0.3185, 0.05448, 0.2623, 1.0, 0.3185, 0.05448, 0.2623, 1.0, 0.3185, 0.05448, 0.2623, 1.0, 0.3185, 0.05448, 0.2623, 1.0, 0.3185, 0.05448, 0.2623, 1.0, 0.3185, 0.05448, 0.2623, 1.0, 0.3813, 0.1356, 0.3185, 1.0, 0.8469, 0.8308, 0.7305, 1.0, 0.3185, 0.05448, 0.2623, 1.0, 0.3185, 0.05448, 0.2623, 1.0, 0.3185, 0.05448, 0.2623, 1.0, 0.3185, 0.05448, 0.2623, 1.0, 0.3325, 0.05613, 0.2747, 1.0, 0.2582, 0.0, 0.3185, 1.0, 0.3916, 0.02956, 0.4072, 1.0, 0.3185, 0.05448, 0.2623, 1.0, 0.3231, 0.04971, 0.2747, 1.0, 0.3185, 0.05448, 0.2623, 1.0, 0.314, 0.04971, 0.2664, 1.0, 0.314, 0.05286, 0.2664, 1.0, 0.3185, 0.05448, 0.2623, 1.0, 0.1022, 0.007499, 0.1144, 1.0, 0.07421, 0.008023, 0.07619, 1.0, 0.04667, 0.009721, 0.04231, 1.0, 0.04667, 0.009721, 0.04231, 1.0, 0.08022, 0.016, 0.06663, 1.0, 0.08438, 0.01681, 0.07036, 1.0, 0.07421, 0.008023, 0.07619, 1.0, 0.147, 0.02029, 0.1384, 1.0, 0.147, 0.02029, 0.1384, 1.0, 0.07421, 0.008023, 0.07619, 1.0, 0.2159, 0.0319, 0.1946, 1.0, 0.08022, 0.0137, 0.07421, 1.0, 0.147, 0.02029, 0.1384, 1.0, 0.2159, 0.0319, 0.1946, 1.0, 0.2159, 0.0319, 0.1946, 1.0, 0.08022, 0.0137, 0.07421, 1.0, 0.2423, 0.04092, 0.2051, 1.0, 0.1221, 0.02416, 0.0999, 1.0, 0.3185, 0.05448, 0.2623, 1.0, 0.1221, 0.02416, 0.0999, 1.0, 0.3095, 0.04667, 0.2705, 1.0, 0.08022, 0.016, 0.06663, 1.0, 0.08022, 0.0137, 0.07421, 1.0, 0.3185, 0.05448, 0.2623, 1.0, 0.1221, 0.02416, 0.0999, 1.0, 0.2462, 0.04374, 0.2016, 1.0, 0.2159, 0.03955, 0.1779, 1.0, 0.3095, 0.04667, 0.2705, 1.0, 0.2159, 0.03955, 0.1779, 1.0, 0.2831, 0.02416, 0.2918, 1.0, 0.2159, 0.0319, 0.1946, 1.0, 0.2423, 0.04092, 0.2051, 1.0, 0.2423, 0.04092, 0.2051, 1.0, 0.2831, 0.02416, 0.2918, 1.0, 0.1356, 0.02519, 0.1119, 1.0, 0.2831, 0.04817, 0.2346, 1.0, 0.2462, 0.04374, 0.2016, 1.0, 0.3185, 0.05448, 0.2623, 1.0, 0.3185, 0.05448, 0.2623, 1.0, 0.2423, 0.04092, 0.2051, 1.0, 0.2462, 0.04374, 0.2016, 1.0, 0.2462, 0.04374, 0.2016, 1.0, 0.2831, 0.04817, 0.2346, 1.0, 0.162, 0.01096, 0.1845, 1.0, 0.3185, 0.05448, 0.2623, 1.0, 0.1356, 0.02519, 0.1119, 1.0, 0.314, 0.05448, 0.2623, 1.0, 0.162, 0.01096, 0.1845, 1.0, 0.2159, 0.03955, 0.1779, 1.0, 0.3185, 0.05448, 0.2623, 1.0, 0.1356, 0.02519, 0.1119, 1.0, 0.314, 0.05448, 0.2623, 1.0, 0.314, 0.05448, 0.2623, 1.0, 0.3185, 0.05448, 0.2623, 1.0, 0.162, 0.01096, 0.1845, 1.0, 0.3185, 0.05448, 0.2623, 1.0, 0.3185, 0.05448, 0.2623, 1.0, 0.3185, 0.05448, 0.2623, 1.0, 0.314, 0.05448, 0.2623, 1.0, 0.314, 0.05448, 0.2623, 1.0, 0.3813, 0.1356, 0.3185, 1.0, 0.3185, 0.05448, 0.2623, 1.0, 0.8469, 0.8308, 0.7305, 1.0, 0.3185, 0.05448, 0.2623, 1.0, 0.3185, 0.05448, 0.2623, 1.0, 0.3231, 0.05448, 0.2623, 1.0, 0.3325, 0.05448, 0.2747, 1.0, 0.3185, 0.05448, 0.2623, 1.0, 0.8228, 0.1221, 0.6867, 1.0, 0.3185, 0.05448, 0.2623, 1.0, 0.3185, 0.05448, 0.2623, 1.0, 0.3185, 0.05448, 0.2623, 1.0, 0.3185, 0.05448, 0.2623, 1.0, 0.3185, 0.05448, 0.2623, 1.0, 0.3185, 0.05448, 0.2623, 1.0, 0.09759, 0.007499, 0.1046, 1.0, 0.0865, 0.01681, 0.07227, 1.0, 0.2384, 0.0356, 0.2122, 1.0, 0.1144, 0.02029, 0.0999, 1.0, 0.2384, 0.0356, 0.2122, 1.0, 0.3185, 0.05448, 0.2623, 1.0, 0.2384, 0.0356, 0.2122, 1.0, 0.0865, 0.01681, 0.07227, 1.0, 0.0865, 0.01681, 0.07227, 1.0, 0.2384, 0.0356, 0.2122, 1.0, 0.0865, 0.01681, 0.07227, 1.0, 0.2232, 0.03955, 0.1845, 1.0, 0.1779, 0.03071, 0.1441, 1.0, 0.2232, 0.03955, 0.1845, 1.0, 0.2195, 0.0382, 0.1812, 1.0, 0.3185, 0.05448, 0.2623, 1.0, 0.1779, 0.03071, 0.1441, 1.0, 0.227, 0.03955, 0.1878, 1.0, 0.3185, 0.05448, 0.2623, 1.0, 0.2384, 0.0356, 0.2122, 1.0, 0.1779, 0.03071, 0.1441, 1.0, 0.227, 0.03955, 0.1878, 1.0, 0.2195, 0.0382, 0.1812, 1.0, 0.2918, 0.04971, 0.2384, 1.0, 0.2307, 0.04092, 0.1912, 1.0, 0.227, 0.03955, 0.1878, 1.0, 0.2542, 0.04519, 0.2086, 1.0, 0.2384, 0.04231, 0.1981, 1.0, 0.2542, 0.04519, 0.2086, 1.0, 0.3185, 0.05448, 0.2623, 1.0, 0.3185, 0.05448, 0.2623, 1.0, 0.3185, 0.05448, 0.2623, 1.0, 0.3185, 0.05448, 0.2623, 1.0, 0.3185, 0.05448, 0.2623, 1.0, 0.3185, 0.05448, 0.2623, 1.0, 0.3185, 0.05448, 0.2623, 1.0, 0.2542, 0.04519, 0.2086, 1.0, 0.2918, 0.04971, 0.2384, 1.0, 0.3185, 0.05448, 0.2623, 1.0, 0.3185, 0.05448, 0.2623, 1.0, 0.3185, 0.05448, 0.2623, 1.0, 0.3185, 0.05448, 0.2623, 1.0, 0.3185, 0.05448, 0.2623, 1.0, 0.3185, 0.05448, 0.2623, 1.0, 0.3185, 0.05448, 0.2623, 1.0, 0.1022, 0.007499, 0.1144, 1.0, 0.1195, 0.02217, 0.0999, 1.0, 0.227, 0.0356, 0.1981, 1.0, 0.1195, 0.02217, 0.0999, 1.0, 0.3185, 0.05448, 0.2623, 1.0, 0.3185, 0.05448, 0.2623, 1.0, 0.227, 0.0356, 0.1981, 1.0, 0.147, 0.02029, 0.1384, 1.0, 0.147, 0.02029, 0.1384, 1.0, 0.227, 0.0356, 0.1981, 1.0, 0.2346, 0.0382, 0.1981, 1.0, 0.2159, 0.0319, 0.1946, 1.0, 0.2346, 0.0382, 0.1981, 1.0, 0.1714, 0.03071, 0.1413, 1.0, 0.2423, 0.04092, 0.2051, 1.0, 0.3185, 0.05448, 0.2623, 1.0, 0.2307, 0.04092, 0.1912, 1.0, 0.1714, 0.03071, 0.1413, 1.0, 0.3185, 0.05448, 0.2623, 1.0, 0.3185, 0.05448, 0.2623, 1.0, 0.2346, 0.0382, 0.1981, 1.0, 0.1714, 0.03071, 0.1413, 1.0, 0.2307, 0.04092, 0.1912, 1.0, 0.2462, 0.04374, 0.2016, 1.0, 0.2307, 0.04092, 0.1912, 1.0, 0.2384, 0.04231, 0.1981, 1.0, 0.2307, 0.04092, 0.1912, 1.0, 0.2384, 0.04231, 0.1981, 1.0, 0.3185, 0.05448, 0.2623, 1.0, 0.1441, 0.02732, 0.1195, 1.0, 0.3185, 0.05448, 0.2623, 1.0, 0.3185, 0.05448, 0.2623, 1.0, 0.3185, 0.05448, 0.2623, 1.0, 0.1441, 0.02732, 0.1195, 1.0, 0.3185, 0.05448, 0.2623, 1.0, 0.314, 0.05448, 0.2623, 1.0, 0.2307, 0.04092, 0.1912, 1.0, 0.1441, 0.02732, 0.1195, 1.0, 0.3185, 0.05448, 0.2623, 1.0, 0.3185, 0.05448, 0.2623, 1.0, 0.3185, 0.05286, 0.2623, 1.0, 0.3185, 0.05448, 0.2623, 1.0, 0.3185, 0.05448, 0.2623, 1.0, 0.3185, 0.05286, 0.2623, 1.0, 0.3185, 0.05286, 0.2623, 1.0, 0.09759, 0.007499, 0.1046, 1.0, 0.159, 0.005605, 0.1878, 1.0, 0.09084, 0.008023, 0.09759, 1.0, 0.159, 0.005605, 0.1878, 1.0, 0.08438, 0.01681, 0.07036, 1.0, 0.08022, 0.016, 0.06663, 1.0, 0.09084, 0.008023, 0.09759, 1.0, 0.0865, 0.01681, 0.07227, 1.0, 0.0865, 0.01681, 0.07227, 1.0, 0.09084, 0.008023, 0.09759, 1.0, 0.1441, 0.02732, 0.1195, 1.0, 0.2232, 0.03955, 0.1845, 1.0, 0.0865, 0.01681, 0.07227, 1.0, 0.2232, 0.03955, 0.1845, 1.0, 0.2232, 0.03955, 0.1845, 1.0, 0.1441, 0.02732, 0.1195, 1.0, 0.227, 0.01444, 0.2582, 1.0, 0.2195, 0.0382, 0.1812, 1.0, 0.3185, 0.05448, 0.2623, 1.0, 0.3095, 0.04667, 0.2705, 1.0, 0.227, 0.01444, 0.2582, 1.0, 0.08022, 0.016, 0.06663, 1.0, 0.3185, 0.05448, 0.2623, 1.0, 0.1441, 0.02732, 0.1195, 1.0, 0.227, 0.01444, 0.2582, 1.0, 0.305, 0.04092, 0.2747, 1.0, 0.2918, 0.04971, 0.2384, 1.0, 0.3095, 0.04667, 0.2705, 1.0, 0.2831, 0.02416, 0.2918, 1.0, 0.305, 0.04092, 0.2747, 1.0, 0.2232, 0.03955, 0.1845, 1.0, 0.2195, 0.0382, 0.1812, 1.0, 0.2195, 0.0382, 0.1812, 1.0, 0.2831, 0.02416, 0.2918, 1.0, 0.2831, 0.04817, 0.2346, 1.0, 0.3185, 0.05448, 0.2623, 1.0, 0.2918, 0.04971, 0.2384, 1.0, 0.3185, 0.05448, 0.2623, 1.0, 0.3185, 0.05448, 0.2623, 1.0, 0.2195, 0.0382, 0.1812, 1.0, 0.2918, 0.04971, 0.2384, 1.0, 0.2918, 0.04971, 0.2384, 1.0, 0.2831, 0.04817, 0.2346, 1.0, 0.3185, 0.05448, 0.2623, 1.0, 0.3185, 0.05448, 0.2623, 1.0, 0.3185, 0.05448, 0.2623, 1.0, 0.3185, 0.05448, 0.2623, 1.0, 0.3185, 0.05448, 0.2623, 1.0, 0.305, 0.04092, 0.2747, 1.0, 0.3185, 0.05448, 0.2623, 1.0, 0.3185, 0.05448, 0.2623, 1.0, 0.3185, 0.05448, 0.2623, 1.0, 0.3185, 0.05448, 0.2623, 1.0, 0.3185, 0.05448, 0.2623, 1.0, 0.3185, 0.05448, 0.2623, 1.0, 0.3185, 0.05448, 0.2623, 1.0, 0.3185, 0.05448, 0.2623, 1.0, 0.3185, 0.05448, 0.2623, 1.0, 0.305, 0.0382, 0.2789, 1.0, 0.3185, 0.05448, 0.2623, 1.0, 0.1022, 0.007499, 0.1144, 1.0, 0.147, 0.02029, 0.1384, 1.0, 0.07421, 0.008023, 0.07619, 1.0, 0.04667, 0.009721, 0.04231, 1.0, 0.07421, 0.008023, 0.07619, 1.0, 0.08022, 0.016, 0.06663, 1.0, 0.07421, 0.008023, 0.07619, 1.0, 0.147, 0.02029, 0.1384, 1.0, 0.147, 0.02029, 0.1384, 1.0, 0.07421, 0.008023, 0.07619, 1.0, 0.147, 0.02029, 0.1384, 1.0, 0.2159, 0.0319, 0.1946, 1.0, 0.147, 0.02029, 0.1384, 1.0, 0.147, 0.02029, 0.1384, 1.0, 0.2159, 0.0319, 0.1946, 1.0, 0.08022, 0.0137, 0.07421, 1.0, 0.2159, 0.0319, 0.1946, 1.0, 0.2423, 0.04092, 0.2051, 1.0, 0.3185, 0.05448, 0.2623, 1.0, 0.08022, 0.0137, 0.07421, 1.0, 0.1221, 0.02416, 0.0999, 1.0, 0.08022, 0.016, 0.06663, 1.0, 0.07421, 0.008023, 0.07619, 1.0, 0.08022, 0.0137, 0.07421, 1.0, 0.1221, 0.02416, 0.0999, 1.0, 0.2423, 0.04092, 0.2051, 1.0, 0.2462, 0.04374, 0.2016, 1.0, 0.3095, 0.04667, 0.2705, 1.0, 0.1221, 0.02416, 0.0999, 1.0, 0.2159, 0.03955, 0.1779, 1.0, 0.2159, 0.0319, 0.1946, 1.0, 0.2159, 0.0319, 0.1946, 1.0, 0.2423, 0.04092, 0.2051, 1.0, 0.2831, 0.02416, 0.2918, 1.0, 0.2159, 0.03955, 0.1779, 1.0, 0.1356, 0.02519, 0.1119, 1.0, 0.2462, 0.04374, 0.2016, 1.0, 0.2462, 0.04374, 0.2016, 1.0, 0.3185, 0.05448, 0.2623, 1.0, 0.2423, 0.04092, 0.2051, 1.0, 0.2423, 0.04092, 0.2051, 1.0, 0.2462, 0.04374, 0.2016, 1.0, 0.2831, 0.04817, 0.2346, 1.0, 0.1356, 0.02519, 0.1119, 1.0, 0.162, 0.01096, 0.1845, 1.0, 0.1356, 0.02519, 0.1119, 1.0, 0.3185, 0.05448, 0.2623, 1.0, 0.314, 0.05448, 0.2623, 1.0, 0.2159, 0.03955, 0.1779, 1.0, 0.2462, 0.04374, 0.2016, 1.0, 0.3185, 0.05448, 0.2623, 1.0, 0.162, 0.01096, 0.1845, 1.0, 0.314, 0.05448, 0.2623, 1.0, 0.3185, 0.05448, 0.2623, 1.0, 0.3185, 0.05448, 0.2623, 1.0, 0.3185, 0.05448, 0.2623, 1.0, 0.314, 0.05448, 0.2623, 1.0, 0.3185, 0.05448, 0.2623, 1.0, 0.162, 0.01096, 0.1845, 1.0, 0.3185, 0.05448, 0.2623, 1.0])
me_cube.materials.append(mat_environment)
me_cube.use_remesh_preserve_volume = False
me_cube.use_remesh_preserve_attributes = False
me_cube.use_mirror_vertex_groups = False
me_cube.update()
me_plane_001 = bpy.data.meshes.new('Plane.001')
me_plane_001.from_pydata([(-228.9, -308.8, 12.11), (-163.0, -308.8, 11.54), (-97.13, -308.8, 11.35), (-42.7, -324.8, 10.8), (34.77, -324.8, 11.64), (100.5, -308.8, 10.8), (166.4, -308.8, 12.11), (-228.9, -230.9, 11.39), (-228.9, -152.9, 9.55), (-228.9, -74.97, 5.801), (-228.9, 2.983, 3.094), (-228.9, 75.19, 3.441), (-228.9, 142.1, 6.689), (-228.9, 209.1, 11.17), (-163.0, -230.9, 9.55), (-163.0, -152.9, 2.656), (-163.0, -74.97, -4.397), (-163.0, 2.983, -8.35), (-163.0, 75.19, -8.302), (-163.0, 142.1, -5.255), (-163.0, 209.1, 3.546), (-163.0, 276.0, 11.17), (-97.13, -230.9, 7.521), (-97.13, -152.9, -3.082), (-97.13, -74.97, -12.77), (-97.13, 2.983, -17.4), (-97.13, 75.19, -17.38), (-97.13, 142.1, -12.38), (-97.13, 209.1, -4.083), (-97.13, 276.0, 6.894), (-37.71, -225.4, 2.642), (-58.5, -146.9, -10.95), (-39.08, -54.58, -24.4), (-35.49, 7.493, -21.05), (-29.9, 75.19, -20.61), (-37.3, 142.1, -17.38), (-37.3, 209.1, -8.302), (-37.3, 276.0, 3.441), (46.94, -218.9, 4.95), (20.48, -159.3, -8.644), (47.5, -70.9, -24.35), (41.92, -1.708, -21.89), (33.25, 75.19, -20.17), (40.66, 142.1, -16.54), (40.66, 209.1, -8.35), (40.66, 276.0, 3.094), (100.5, -230.9, 4.827), (100.5, -152.9, -7.805), (100.5, -74.97, -15.0), (100.5, 2.983, -26.52), (100.5, 75.19, -23.78), (100.5, 142.1, -17.84), (100.5, 209.1, -5.134), (100.5, 276.0, 5.801), (166.4, -230.9, 11.01), (166.4, -152.9, 4.006), (166.4, -74.97, -4.083), (166.4, 2.983, -11.46), (166.4, 75.19, -11.54), (166.4, 142.1, -5.134), (166.4, 209.1, 6.298), (166.4, 276.0, 9.55), (232.2, -230.9, 12.11), (232.2, -152.9, 11.01), (232.2, -74.97, 6.894), (232.2, 2.983, 3.441), (232.2, 75.19, 7.008), (232.2, 142.1, 11.4), (232.2, 209.1, 17.47), (232.2, 276.0, 11.39), (-16.88, -324.8, 11.41), (8.944, -324.8, 11.41), (-45.6, -291.8, 8.92), (-49.91, -255.1, 6.752), (-51.67, -205.0, -1.823), (-64.12, -177.6, -5.902), (-27.46, -104.5, -20.58), (-42.08, -17.67, -22.71), (-30.57, 31.21, -21.46), (-30.57, 52.71, -21.18), (31.88, -285.2, 9.27), (30.39, -260.7, 6.78), (25.78, -196.1, -0.5965), (13.83, -177.6, -4.866), (50.22, -98.83, -19.68), (27.54, -47.95, -25.38), (24.78, -32.63, -26.87), (33.93, 31.21, -21.12), (33.93, 52.71, -21.12), (14.25, -222.4, 3.317), (-17.08, -225.8, 3.317), (-4.73, -157.2, -9.601), (-33.96, -152.3, -10.08), (28.61, -74.74, -27.4), (0.09607, -83.35, -27.15), (16.11, 1.359, -22.41), (-9.69, 4.426, -22.02), (12.2, 75.19, -20.89), (-8.846, 75.19, -21.12), (-9.071, 31.21, -21.46), (-9.071, 52.71, -21.46), (12.43, 31.21, -21.46), (12.43, 52.71, -21.46), (-18.44, -52.94, -26.64), (-19.8, -22.66, -25.71), (4.776, -49.76, -26.92), (2.492, -27.65, -26.2), (-17.24, -128.9, -15.95), (0.22, -102.9, -23.01), (2.706, -135.1, -15.01), (26.38, -104.0, -22.37), (-25.86, -202.0, -0.9077), (-38.14, -177.6, -5.426), (-0.03824, -199.1, -0.9077), (-12.15, -177.6, -5.426), (-19.77, -289.6, 9.27), (-23.94, -254.2, 6.43), (6.051, -287.4, 9.27), (4.806, -256.1, 6.43), (232.2, -308.8, 12.11), (-228.9, -308.8, 12.11), (-163.0, -308.8, 11.54), (-163.0, -308.8, 11.54), (-97.13, -308.8, 11.35), (-42.7, -324.8, 10.8), (-42.7, -324.8, 10.8), (-42.7, -324.8, 10.8), (-42.7, -324.8, 10.8), (8.944, -324.8, 11.41), (8.944, -324.8, 11.41), (34.77, -324.8, 11.64), (100.5, -308.8, 10.8), (100.5, -308.8, 10.8), (100.5, -308.8, 10.8), (100.5, -308.8, 10.8), (166.4, -308.8, 12.11), (166.4, -308.8, 12.11), (-228.9, 276.0, 12.36), (-228.9, -230.9, 11.39), (-228.9, -230.9, 11.39), (-228.9, -152.9, 9.55), (-228.9, -152.9, 9.55), (-228.9, -74.97, 5.801), (-228.9, -74.97, 5.801), (-228.9, 2.983, 3.094), (-228.9, 2.983, 3.094), (-228.9, 75.19, 3.441), (-228.9, 75.19, 3.441), (-228.9, 142.1, 6.689), (-228.9, 142.1, 6.689), (-228.9, 209.1, 11.17), (-228.9, 209.1, 11.17), (-163.0, 276.0, 11.17), (-163.0, 276.0, 11.17), (-163.0, -230.9, 9.55), (-163.0, -230.9, 9.55), (-163.0, -230.9, 9.55), (-163.0, -230.9, 9.55), (-163.0, -230.9, 9.55), (-163.0, -152.9, 2.656), (-163.0, -152.9, 2.656), (-163.0, -152.9, 2.656), (-163.0, -152.9, 2.656), (-163.0, -152.9, 2.656), (-163.0, -74.97, -4.397), (-163.0, -74.97, -4.397), (-163.0, -74.97, -4.397), (-163.0, -74.97, -4.397), (-163.0, -74.97, -4.397), (-163.0, 2.983, -8.35), (-163.0, 2.983, -8.35), (-163.0, 2.983, -8.35), (-163.0, 2.983, -8.35), (-163.0, 2.983, -8.35), (-163.0, 75.19, -8.302), (-163.0, 75.19, -8.302), (-163.0, 75.19, -8.302), (-163.0, 75.19, -8.302), (-163.0, 75.19, -8.302), (-163.0, 142.1, -5.255), (-163.0, 142.1, -5.255), (-163.0, 142.1, -5.255), (-163.0, 142.1, -5.255), (-163.0, 142.1, -5.255), (-163.0, 209.1, 3.546), (-163.0, 209.1, 3.546), (-163.0, 209.1, 3.546), (-163.0, 209.1, 3.546), (-163.0, 209.1, 3.546), (-97.13, 276.0, 6.894), (-97.13, 276.0, 6.894), (-97.13, -230.9, 7.521), (-97.13, -230.9, 7.521), (-97.13, -230.9, 7.521), (-97.13, -230.9, 7.521), (-97.13, -230.9, 7.521), (-97.13, -230.9, 7.521), (-97.13, -152.9, -3.082), (-97.13, -152.9, -3.082), (-97.13, -152.9, -3.082), (-97.13, -152.9, -3.082), (-97.13, -152.9, -3.082), (-97.13, -152.9, -3.082), (-97.13, -152.9, -3.082), (-97.13, -74.97, -12.77), (-97.13, -74.97, -12.77), (-97.13, -74.97, -12.77), (-97.13, -74.97, -12.77), (-97.13, -74.97, -12.77), (-97.13, -74.97, -12.77), (-97.13, 2.983, -17.4), (-97.13, 2.983, -17.4), (-97.13, 2.983, -17.4), (-97.13, 2.983, -17.4), (-97.13, 2.983, -17.4), (-97.13, 2.983, -17.4), (-97.13, 75.19, -17.38), (-97.13, 75.19, -17.38), (-97.13, 75.19, -17.38), (-97.13, 75.19, -17.38), (-97.13, 75.19, -17.38), (-97.13, 75.19, -17.38), (-97.13, 75.19, -17.38), (-97.13, 142.1, -12.38), (-97.13, 142.1, -12.38), (-97.13, 142.1, -12.38), (-97.13, 142.1, -12.38), (-97.13, 142.1, -12.38), (-97.13, 209.1, -4.083), (-97.13, 209.1, -4.083), (-97.13, 209.1, -4.083), (-97.13, 209.1, -4.083), (-97.13, 209.1, -4.083), (-37.3, 276.0, 3.441), (-37.3, 276.0, 3.441), (-49.91, -255.1, 6.752), (-49.91, -255.1, 6.752), (-49.91, -255.1, 6.752), (-49.91, -255.1, 6.752), (-49.91, -255.1, 6.752), (-37.71, -225.4, 2.642), (-37.71, -225.4, 2.642), (-37.71, -225.4, 2.642), (-37.71, -225.4, 2.642), (-37.71, -225.4, 2.642), (-64.12, -177.6, -5.902), (-64.12, -177.6, -5.902), (-64.12, -177.6, -5.902), (-64.12, -177.6, -5.902), (-58.5, -146.9, -10.95), (-58.5, -146.9, -10.95), (-58.5, -146.9, -10.95), (-58.5, -146.9, -10.95), (-58.5, -146.9, -10.95), (-42.08, -17.67, -22.71), (-42.08, -17.67, -22.71), (-42.08, -17.67, -22.71), (-42.08, -17.67, -22.71), (-35.49, 7.493, -21.05), (-35.49, 7.493, -21.05), (-35.49, 7.493, -21.05), (-35.49, 7.493, -21.05), (-35.49, 7.493, -21.05), (-35.49, 7.493, -21.05), (-30.57, 52.71, -21.18), (-30.57, 52.71, -21.18), (-30.57, 52.71, -21.18), (-30.57, 52.71, -21.18), (-30.57, 52.71, -21.18), (-29.9, 75.19, -20.61), (-29.9, 75.19, -20.61), (-29.9, 75.19, -20.61), (-37.3, 142.1, -17.38), (-37.3, 142.1, -17.38), (-37.3, 142.1, -17.38), (-37.3, 142.1, -17.38), (-37.3, 142.1, -17.38), (-37.3, 142.1, -17.38), (-37.3, 142.1, -17.38), (-37.3, 209.1, -8.302), (-37.3, 209.1, -8.302), (-37.3, 209.1, -8.302), (-37.3, 209.1, -8.302), (-37.3, 209.1, -8.302), (40.66, 276.0, 3.094), (40.66, 276.0, 3.094), (30.39, -260.7, 6.78), (30.39, -260.7, 6.78), (30.39, -260.7, 6.78), (46.94, -218.9, 4.95), (46.94, -218.9, 4.95), (46.94, -218.9, 4.95), (46.94, -218.9, 4.95), (46.94, -218.9, 4.95), (46.94, -218.9, 4.95), (13.83, -177.6, -4.866), (13.83, -177.6, -4.866), (13.83, -177.6, -4.866), (20.48, -159.3, -8.644), (20.48, -159.3, -8.644), (20.48, -159.3, -8.644), (20.48, -159.3, -8.644), (20.48, -159.3, -8.644), (20.48, -159.3, -8.644), (20.48, -159.3, -8.644), (50.22, -98.83, -19.68), (50.22, -98.83, -19.68), (50.22, -98.83, -19.68), (50.22, -98.83, -19.68), (47.5, -70.9, -24.35), (47.5, -70.9, -24.35), (47.5, -70.9, -24.35), (47.5, -70.9, -24.35), (47.5, -70.9, -24.35), (24.78, -32.63, -26.87), (24.78, -32.63, -26.87), (24.78, -32.63, -26.87), (41.92, -1.708, -21.89), (41.92, -1.708, -21.89), (41.92, -1.708, -21.89), (41.92, -1.708, -21.89), (41.92, -1.708, -21.89), (41.92, -1.708, -21.89), (33.93, 52.71, -21.12), (33.93, 52.71, -21.12), (33.93, 52.71, -21.12), (33.93, 52.71, -21.12), (33.25, 75.19, -20.17), (33.25, 75.19, -20.17), (33.25, 75.19, -20.17), (33.25, 75.19, -20.17), (33.25, 75.19, -20.17), (33.25, 75.19, -20.17), (40.66, 142.1, -16.54), (40.66, 142.1, -16.54), (40.66, 142.1, -16.54), (40.66, 142.1, -16.54), (40.66, 142.1, -16.54), (40.66, 209.1, -8.35), (40.66, 209.1, -8.35), (40.66, 209.1, -8.35), (40.66, 209.1, -8.35), (40.66, 209.1, -8.35), (100.5, 276.0, 5.801), (100.5, 276.0, 5.801), (100.5, -230.9, 4.827), (100.5, -230.9, 4.827), (100.5, -230.9, 4.827), (100.5, -230.9, 4.827), (100.5, -230.9, 4.827), (100.5, -230.9, 4.827), (100.5, -152.9, -7.805), (100.5, -152.9, -7.805), (100.5, -152.9, -7.805), (100.5, -152.9, -7.805), (100.5, -152.9, -7.805), (100.5, -152.9, -7.805), (100.5, -74.97, -15.0), (100.5, -74.97, -15.0), (100.5, -74.97, -15.0), (100.5, -74.97, -15.0), (100.5, -74.97, -15.0), (100.5, -74.97, -15.0), (100.5, 2.983, -26.52), (100.5, 2.983, -26.52), (100.5, 2.983, -26.52), (100.5, 2.983, -26.52), (100.5, 2.983, -26.52), (100.5, 2.983, -26.52), (100.5, 2.983, -26.52), (100.5, 75.19, -23.78), (100.5, 75.19, -23.78), (100.5, 75.19, -23.78), (100.5, 75.19, -23.78), (100.5, 142.1, -17.84), (100.5, 142.1, -17.84), (100.5, 142.1, -17.84), (100.5, 142.1, -17.84), (100.5, 142.1, -17.84), (100.5, 209.1, -5.134), (100.5, 209.1, -5.134), (100.5, 209.1, -5.134), (100.5, 209.1, -5.134), (100.5, 209.1, -5.134), (166.4, 276.0, 9.55), (166.4, 276.0, 9.55), (166.4, -230.9, 11.01), (166.4, -230.9, 11.01), (166.4, -230.9, 11.01), (166.4, -230.9, 11.01), (166.4, -230.9, 11.01), (166.4, -152.9, 4.006), (166.4, -152.9, 4.006), (166.4, -152.9, 4.006), (166.4, -152.9, 4.006), (166.4, -152.9, 4.006), (166.4, -74.97, -4.083), (166.4, -74.97, -4.083), (166.4, -74.97, -4.083), (166.4, -74.97, -4.083), (166.4, -74.97, -4.083), (166.4, 2.983, -11.46), (166.4, 2.983, -11.46), (166.4, 2.983, -11.46), (166.4, 2.983, -11.46), (166.4, 2.983, -11.46), (166.4, 75.19, -11.54), (166.4, 75.19, -11.54), (166.4, 75.19, -11.54), (166.4, 75.19, -11.54), (166.4, 75.19, -11.54), (166.4, 142.1, -5.134), (166.4, 142.1, -5.134), (166.4, 142.1, -5.134), (166.4, 142.1, -5.134), (166.4, 142.1, -5.134), (166.4, 209.1, 6.298), (166.4, 209.1, 6.298), (166.4, 209.1, 6.298), (166.4, 209.1, 6.298), (166.4, 209.1, 6.298), (232.2, 276.0, 11.39), (232.2, -230.9, 12.11), (232.2, -230.9, 12.11), (232.2, -152.9, 11.01), (232.2, -152.9, 11.01), (232.2, -74.97, 6.894), (232.2, -74.97, 6.894), (232.2, 2.983, 3.441), (232.2, 2.983, 3.441), (232.2, 75.19, 7.008), (232.2, 75.19, 7.008), (232.2, 142.1, 11.4), (232.2, 142.1, 11.4), (232.2, 209.1, 17.47), (232.2, 209.1, 17.47), (-39.08, -54.58, -24.4), (-39.08, -54.58, -24.4), (-39.08, -54.58, -24.4), (-39.08, -54.58, -24.4), (-39.08, -54.58, -24.4), (-39.08, -54.58, -24.4), (-17.08, -225.8, 3.317), (-17.08, -225.8, 3.317), (-17.08, -225.8, 3.317), (-17.08, -225.8, 3.317), (-17.08, -225.8, 3.317), (-33.96, -152.3, -10.08), (-33.96, -152.3, -10.08), (-33.96, -152.3, -10.08), (-33.96, -152.3, -10.08), (-33.96, -152.3, -10.08), (0.09607, -83.35, -27.15), (0.09607, -83.35, -27.15), (0.09607, -83.35, -27.15), (0.09607, -83.35, -27.15), (0.09607, -83.35, -27.15), (-9.69, 4.426, -22.02), (-9.69, 4.426, -22.02), (-9.69, 4.426, -22.02), (-9.69, 4.426, -22.02), (-9.69, 4.426, -22.02), (-8.846, 75.19, -21.12), (-8.846, 75.19, -21.12), (-8.846, 75.19, -21.12), (-8.846, 75.19, -21.12), (-16.88, -324.8, 11.41), (-16.88, -324.8, 11.41), (-45.6, -291.8, 8.92), (-45.6, -291.8, 8.92), (-51.67, -205.0, -1.823), (-51.67, -205.0, -1.823), (-51.67, -205.0, -1.823), (-51.67, -205.0, -1.823), (-27.46, -104.5, -20.58), (-27.46, -104.5, -20.58), (-27.46, -104.5, -20.58), (-27.46, -104.5, -20.58), (-27.46, -104.5, -20.58), (-30.57, 31.21, -21.46), (-30.57, 31.21, -21.46), (-30.57, 31.21, -21.46), (31.88, -285.2, 9.27), (31.88, -285.2, 9.27), (31.88, -285.2, 9.27), (31.88, -285.2, 9.27), (31.88, -285.2, 9.27), (25.78, -196.1, -0.5965), (25.78, -196.1, -0.5965), (25.78, -196.1, -0.5965), (25.78, -196.1, -0.5965), (25.78, -196.1, -0.5965), (27.54, -47.95, -25.38), (27.54, -47.95, -25.38), (27.54, -47.95, -25.38), (27.54, -47.95, -25.38), (27.54, -47.95, -25.38), (33.93, 31.21, -21.12), (33.93, 31.21, -21.12), (33.93, 31.21, -21.12), (33.93, 31.21, -21.12), (14.25, -222.4, 3.317), (14.25, -222.4, 3.317), (14.25, -222.4, 3.317), (14.25, -222.4, 3.317), (14.25, -222.4, 3.317), (-4.73, -157.2, -9.601), (-4.73, -157.2, -9.601), (-4.73, -157.2, -9.601), (-4.73, -157.2, -9.601), (28.61, -74.74, -27.4), (28.61, -74.74, -27.4), (28.61, -74.74, -27.4), (28.61, -74.74, -27.4), (28.61, -74.74, -27.4), (16.11, 1.359, -22.41), (16.11, 1.359, -22.41), (16.11, 1.359, -22.41), (16.11, 1.359, -22.41), (16.11, 1.359, -22.41), (12.2, 75.19, -20.89), (12.2, 75.19, -20.89), (12.2, 75.19, -20.89), (12.2, 75.19, -20.89), (12.2, 75.19, -20.89), (-9.071, 52.71, -21.46), (-9.071, 52.71, -21.46), (-9.071, 52.71, -21.46), (-9.071, 52.71, -21.46), (-9.071, 52.71, -21.46), (-9.071, 31.21, -21.46), (-9.071, 31.21, -21.46), (-9.071, 31.21, -21.46), (-9.071, 31.21, -21.46), (-9.071, 31.21, -21.46), (12.43, 52.71, -21.46), (12.43, 52.71, -21.46), (12.43, 52.71, -21.46), (12.43, 52.71, -21.46), (12.43, 52.71, -21.46), (12.43, 31.21, -21.46), (12.43, 31.21, -21.46), (12.43, 31.21, -21.46), (12.43, 31.21, -21.46), (12.43, 31.21, -21.46), (-19.8, -22.66, -25.71), (-19.8, -22.66, -25.71), (-19.8, -22.66, -25.71), (-19.8, -22.66, -25.71), (-19.8, -22.66, -25.71), (-18.44, -52.94, -26.64), (-18.44, -52.94, -26.64), (-18.44, -52.94, -26.64), (-18.44, -52.94, -26.64), (2.492, -27.65, -26.2), (2.492, -27.65, -26.2), (2.492, -27.65, -26.2), (2.492, -27.65, -26.2), (2.492, -27.65, -26.2), (4.776, -49.76, -26.92), (4.776, -49.76, -26.92), (4.776, -49.76, -26.92), (4.776, -49.76, -26.92), (4.776, -49.76, -26.92), (0.22, -102.9, -23.01), (0.22, -102.9, -23.01), (0.22, -102.9, -23.01), (0.22, -102.9, -23.01), (-17.24, -128.9, -15.95), (-17.24, -128.9, -15.95), (-17.24, -128.9, -15.95), (-17.24, -128.9, -15.95), (-17.24, -128.9, -15.95), (26.38, -104.0, -22.37), (26.38, -104.0, -22.37), (26.38, -104.0, -22.37), (26.38, -104.0, -22.37), (26.38, -104.0, -22.37), (2.706, -135.1, -15.01), (2.706, -135.1, -15.01), (2.706, -135.1, -15.01), (2.706, -135.1, -15.01), (2.706, -135.1, -15.01), (-38.14, -177.6, -5.426), (-38.14, -177.6, -5.426), (-38.14, -177.6, -5.426), (-38.14, -177.6, -5.426), (-38.14, -177.6, -5.426), (-25.86, -202.0, -0.9077), (-25.86, -202.0, -0.9077), (-25.86, -202.0, -0.9077), (-25.86, -202.0, -0.9077), (-25.86, -202.0, -0.9077), (-12.15, -177.6, -5.426), (-12.15, -177.6, -5.426), (-12.15, -177.6, -5.426), (-12.15, -177.6, -5.426), (-12.15, -177.6, -5.426), (-0.03824, -199.1, -0.9077), (-0.03824, -199.1, -0.9077), (-0.03824, -199.1, -0.9077), (-0.03824, -199.1, -0.9077), (-0.03824, -199.1, -0.9077), (-23.94, -254.2, 6.43), (-23.94, -254.2, 6.43), (-23.94, -254.2, 6.43), (-23.94, -254.2, 6.43), (-23.94, -254.2, 6.43), (-19.77, -289.6, 9.27), (-19.77, -289.6, 9.27), (-19.77, -289.6, 9.27), (-19.77, -289.6, 9.27), (-19.77, -289.6, 9.27), (4.806, -256.1, 6.43), (4.806, -256.1, 6.43), (4.806, -256.1, 6.43), (4.806, -256.1, 6.43), (4.806, -256.1, 6.43), (6.051, -287.4, 9.27), (6.051, -287.4, 9.27), (6.051, -287.4, 9.27), (6.051, -287.4, 9.27), (6.051, -287.4, 9.27)], [(3, 238)], [(0, 156, 138), (139, 161, 140), (141, 166, 142), (143, 171, 144), (145, 176, 146), (147, 181, 148), (149, 186, 150), (151, 153, 137), (1, 193, 154), (155, 199, 159), (160, 206, 164), (165, 212, 169), (170, 218, 174), (175, 225, 179), (180, 230, 184), (185, 190, 152), (127, 237, 195), (471, 246, 202), (475, 436, 207), (438, 256, 214), (261, 266, 220), (217, 274, 223), (224, 281, 228), (229, 234, 189), (613, 292, 501), (593, 300, 506), (573, 312, 510), (554, 320, 515), (535, 330, 520), (522, 335, 275), (273, 340, 279), (280, 285, 233), (134, 293, 485), (348, 301, 490), (354, 309, 305), (360, 321, 495), (367, 327, 323), (328, 376, 333), (334, 381, 338), (339, 344, 284), (133, 388, 345), (346, 393, 351), (352, 398, 357), (358, 403, 363), (364, 408, 370), (371, 413, 374), (375, 418, 379), (380, 385, 343), (6, 422, 386), (387, 424, 391), (392, 426, 396), (397, 428, 401), (402, 430, 406), (407, 432, 411), (412, 434, 416), (417, 421, 384), (264, 462, 269), (525, 521, 463), (260, 532, 479), (480, 527, 265), (459, 542, 530), (531, 537, 526), (517, 499, 540), (541, 325, 536), (254, 457, 258), (545, 516, 458), (439, 547, 255), (454, 561, 550), (551, 556, 546), (512, 494, 559), (560, 316, 555), (477, 452, 437), (564, 511, 453), (251, 570, 474), (449, 580, 568), (569, 575, 565), (508, 303, 578), (579, 306, 574), (245, 447, 249), (583, 507, 448), (242, 590, 470), (472, 585, 247), (444, 600, 588), (589, 595, 584), (503, 489, 598), (599, 297, 594), (235, 442, 240), (603, 502, 443), (126, 610, 468), (469, 605, 236), (70, 620, 608), (609, 615, 604), (71, 484, 618), (619, 288, 614), (120, 121, 157), (7, 158, 162), (8, 163, 167), (9, 168, 172), (10, 173, 177), (11, 178, 182), (12, 183, 187), (13, 188, 21), (122, 123, 191), (14, 192, 197), (15, 198, 204), (16, 205, 210), (17, 211, 216), (18, 221, 226), (19, 227, 231), (20, 232, 29), (196, 2, 124), (239, 241, 194), (201, 22, 243), (23, 244, 473), (248, 250, 200), (208, 203, 252), (24, 253, 478), (215, 209, 441), (257, 259, 213), (222, 25, 262), (33, 481, 268), (267, 271, 219), (26, 270, 272), (27, 277, 282), (28, 283, 37), (616, 286, 289), (596, 295, 298), (576, 84, 313), (557, 314, 317), (538, 326, 331), (276, 34, 464), (524, 332, 337), (35, 98, 523), (278, 336, 341), (36, 342, 45), (482, 4, 131), (5, 347, 290), (294, 287, 483), (487, 291, 349), (350, 353, 299), (304, 296, 488), (356, 359, 310), (307, 302, 355), (492, 311, 361), (362, 365, 318), (322, 315, 493), (497, 319, 366), (369, 372, 329), (324, 498, 368), (42, 373, 377), (43, 378, 382), (44, 383, 53), (132, 135, 389), (46, 390, 394), (47, 395, 399), (48, 400, 404), (49, 405, 409), (50, 410, 414), (51, 415, 419), (52, 420, 61), (136, 119, 423), (54, 62, 425), (55, 63, 427), (56, 64, 429), (57, 65, 431), (58, 66, 433), (59, 67, 435), (60, 68, 69), (79, 528, 465), (100, 539, 97), (263, 461, 533), (78, 534, 529), (96, 519, 544), (99, 101, 102), (518, 41, 500), (543, 87, 88), (77, 548, 460), (104, 558, 95), (440, 455, 552), (32, 553, 549), (456, 514, 563), (103, 105, 106), (513, 40, 496), (562, 85, 86), (476, 566, 94), (108, 577, 93), (31, 451, 571), (76, 572, 567), (92, 509, 582), (107, 109, 110), (581, 39, 308), (75, 586, 450), (112, 597, 91), (30, 446, 591), (74, 592, 587), (90, 505, 602), (111, 113, 114), (504, 38, 491), (601, 82, 83), (73, 606, 445), (116, 617, 89), (125, 466, 611), (72, 612, 607), (467, 129, 621), (115, 117, 118), (128, 130, 486), (622, 80, 81)])
_uv = me_plane_001.uv_layers.new(name='UVMap')
_uv.uv.foreach_set('vector', [0.8281, 0.03125, 0.875, 0.2188, 0.8281, 0.2188, 0.8281, 0.2188, 0.875, 0.4062, 0.8281, 0.4062, 0.8281, 0.4062, 0.875, 0.5938, 0.8281, 0.5938, 0.8281, 0.5938, 0.875, 0.8125, 0.8281, 0.8125, 0.8281, 0.8125, 0.875, 1.0, 0.8281, 1.0, 0.8125, 0.0, 0.875, 0.25, 0.8125, 0.25, 0.8125, 0.25, 0.875, 0.5, 0.8125, 0.5, 0.8125, 0.5, 0.875, 0.75, 0.8125, 0.75, 0.875, 0.03125, 0.9297, 0.2188, 0.875, 0.2188, 0.875, 0.2188, 0.9297, 0.4062, 0.875, 0.4062, 0.875, 0.4062, 0.9297, 0.5938, 0.875, 0.5938, 0.875, 0.5938, 0.9297, 0.8125, 0.875, 0.8125, 0.875, 0.8125, 0.9297, 1.0, 0.875, 1.0, 0.875, 0.0, 0.9297, 0.25, 0.875, 0.25, 0.875, 0.25, 0.9297, 0.5, 0.875, 0.5, 0.875, 0.5, 0.9297, 0.75, 0.875, 0.75, 0.9922, 0.03125, 0.9844, 0.125, 0.9297, 0.2188, 0.9844, 0.25, 0.9766, 0.3125, 0.9297, 0.4062, 1.0, 0.5, 0.9922, 0.625, 0.9297, 0.5938, 0.9922, 0.625, 0.9844, 0.7188, 0.9297, 0.8125, 0.9922, 0.7812, 0.9922, 0.9062, 0.9297, 1.0, 0.9297, 0.0, 0.9922, 0.25, 0.9297, 0.25, 0.9297, 0.25, 0.9922, 0.5, 0.9297, 0.5, 0.9297, 0.5, 0.9922, 0.75, 0.9297, 0.75, 0.7109, 0.25, 0.75, 0.5312, 0.7109, 0.5312, 0.6953, 0.4062, 0.75, 0.5938, 0.6953, 0.5938, 0.7109, 0.3438, 0.7422, 0.5, 0.7109, 0.5, 0.6953, 0.7812, 0.7422, 1.0, 0.7188, 1.0, 0.8984, 0.5, 0.9297, 0.6562, 0.8984, 0.6562, 0.7812, 0.09375, 0.7969, 0.2812, 0.75, 0.2812, 0.75, 0.2812, 0.7969, 0.5, 0.75, 0.5, 0.75, 0.5, 0.7969, 0.6875, 0.75, 0.6875, 0.8438, 0.0, 0.7969, 0.2188, 0.7891, 0.0625, 0.8438, 0.1875, 0.7812, 0.375, 0.7812, 0.2812, 0.8438, 0.375, 0.7969, 0.5938, 0.7969, 0.5, 0.8438, 0.5625, 0.7969, 0.75, 0.7812, 0.625, 0.8438, 0.75, 0.7891, 0.9688, 0.7891, 0.875, 0.7891, 0.09375, 0.8438, 0.2812, 0.7969, 0.2812, 0.7969, 0.2812, 0.8438, 0.5, 0.7969, 0.5, 0.7969, 0.5, 0.8438, 0.6875, 0.7969, 0.6875, 0.8438, 0.0, 0.8906, 0.1875, 0.8438, 0.1875, 0.8438, 0.1875, 0.8906, 0.375, 0.8438, 0.375, 0.8438, 0.375, 0.8906, 0.5625, 0.8438, 0.5625, 0.8438, 0.5625, 0.8906, 0.75, 0.8438, 0.75, 0.8438, 0.75, 0.8906, 0.9688, 0.8438, 0.9688, 0.8438, 0.09375, 0.8984, 0.2812, 0.8438, 0.2812, 0.8438, 0.2812, 0.8984, 0.5, 0.8438, 0.5, 0.8438, 0.5, 0.8984, 0.6875, 0.8438, 0.6875, 0.8906, 0.0, 0.9375, 0.1875, 0.8906, 0.1875, 0.8906, 0.1875, 0.9375, 0.375, 0.8906, 0.375, 0.8906, 0.375, 0.9375, 0.5625, 0.8906, 0.5625, 0.8906, 0.5625, 0.9375, 0.75, 0.8906, 0.75, 0.8906, 0.75, 0.9375, 0.9688, 0.8906, 0.9688, 0.8984, 0.09375, 0.9453, 0.2812, 0.8984, 0.2812, 0.8984, 0.2812, 0.9453, 0.5, 0.8984, 0.5, 0.8984, 0.5, 0.9453, 0.6875, 0.8984, 0.6875, 0.8281, 0.5, 0.8672, 0.6562, 0.8359, 0.6562, 0.8672, 0.5, 0.8984, 0.6562, 0.8672, 0.6562, 0.8203, 0.2188, 0.8672, 0.3438, 0.8281, 0.3438, 0.8281, 0.3438, 0.8672, 0.5, 0.8281, 0.5, 0.6719, 1.062, 0.6953, 1.156, 0.6719, 1.156, 0.8672, 0.3438, 0.8984, 0.5, 0.8672, 0.5, 0.9062, 0.1562, 0.9297, 0.3438, 0.8984, 0.3438, 0.8984, 0.3438, 0.9297, 0.5, 0.8984, 0.5, 0.6328, 0.7812, 0.6797, 1.0, 0.6328, 1.0, 0.6641, 0.7812, 0.7188, 1.0, 0.6797, 1.0, 0.6328, 0.6562, 0.6641, 0.7812, 0.6328, 0.7812, 0.6719, 0.4375, 0.7031, 0.625, 0.6641, 0.5938, 0.6641, 0.5938, 0.6953, 0.7812, 0.6641, 0.7812, 0.7109, 0.5, 0.7422, 0.625, 0.7031, 0.625, 0.7031, 0.625, 0.7422, 0.7812, 0.6953, 0.7812, 0.6328, 0.3438, 0.6719, 0.4375, 0.6328, 0.5312, 0.6719, 0.3438, 0.7109, 0.5, 0.6719, 0.4375, 0.9766, 0.4062, 1.0, 0.4375, 1.0, 0.5, 0.6641, 0.0, 0.6953, 0.25, 0.6719, 0.25, 0.6719, 0.25, 0.7109, 0.3438, 0.6719, 0.3438, 0.6875, 0.0, 0.7422, 0.0, 0.6953, 0.25, 0.6953, 0.25, 0.7422, 0.25, 0.7109, 0.3438, 0.9766, 0.3125, 0.9922, 0.375, 0.9766, 0.4062, 0.6719, 0.4062, 0.6953, 0.5938, 0.6719, 0.5938, 0.625, 0.5312, 0.6562, 0.8125, 0.625, 0.8125, 0.9844, 0.25, 0.9922, 0.3125, 0.9766, 0.3125, 0.6562, 0.5312, 0.7109, 0.8125, 0.6562, 0.8125, 0.6719, 0.25, 0.6953, 0.4062, 0.6719, 0.4062, 0.7109, 0.5312, 0.75, 0.8125, 0.7109, 0.8125, 0.6953, 0.25, 0.75, 0.4062, 0.6953, 0.4062, 0.625, 0.25, 0.6562, 0.5312, 0.625, 0.5312, 0.6562, 0.25, 0.7109, 0.5312, 0.6562, 0.5312, 0.625, 0.0, 0.6641, 0.1875, 0.625, 0.1875, 0.625, 0.1875, 0.6641, 0.375, 0.625, 0.375, 0.6641, 0.0, 0.7109, 0.1875, 0.6641, 0.1875, 0.6641, 0.1875, 0.7109, 0.375, 0.6641, 0.375, 0.7109, 0.0, 0.75, 0.1875, 0.7109, 0.1875, 0.7109, 0.1875, 0.75, 0.375, 0.7109, 0.375, 0.8281, 0.03125, 0.875, 0.03125, 0.875, 0.2188, 0.8281, 0.2188, 0.875, 0.2188, 0.875, 0.4062, 0.8281, 0.4062, 0.875, 0.4062, 0.875, 0.5938, 0.8281, 0.5938, 0.875, 0.5938, 0.875, 0.8125, 0.8281, 0.8125, 0.875, 0.8125, 0.875, 1.0, 0.8125, 0.0, 0.875, 0.0, 0.875, 0.25, 0.8125, 0.25, 0.875, 0.25, 0.875, 0.5, 0.8125, 0.5, 0.875, 0.5, 0.875, 0.75, 0.875, 0.03125, 0.9297, 0.03125, 0.9297, 0.2188, 0.875, 0.2188, 0.9297, 0.2188, 0.9297, 0.4062, 0.875, 0.4062, 0.9297, 0.4062, 0.9297, 0.5938, 0.875, 0.5938, 0.9297, 0.5938, 0.9297, 0.8125, 0.875, 0.8125, 0.9297, 0.8125, 0.9297, 1.0, 0.875, 0.0, 0.9297, 0.0, 0.9297, 0.25, 0.875, 0.25, 0.9297, 0.25, 0.9297, 0.5, 0.875, 0.5, 0.9297, 0.5, 0.9297, 0.75, 0.9297, 0.2188, 0.9297, 0.03125, 0.9844, 0.03125, 0.9844, 0.125, 0.9922, 0.2188, 0.9297, 0.2188, 0.9297, 0.4062, 0.9297, 0.2188, 0.9922, 0.2188, 0.9297, 0.4062, 0.9922, 0.2188, 0.9844, 0.25, 0.9766, 0.3125, 0.9766, 0.4062, 0.9297, 0.4062, 0.9297, 0.5938, 0.9297, 0.4062, 0.9766, 0.4062, 0.9297, 0.5938, 0.9766, 0.4062, 1.0, 0.5, 0.9297, 0.8125, 0.9297, 0.5938, 0.9922, 0.625, 0.9844, 0.7188, 0.9922, 0.7812, 0.9297, 0.8125, 0.9297, 1.0, 0.9297, 0.8125, 0.9922, 0.7812, 0.8203, 0.2188, 0.8281, 0.3438, 0.8281, 0.5, 0.9922, 0.9062, 0.9922, 0.9688, 0.9297, 1.0, 0.9297, 0.0, 1.0, 0.0, 0.9922, 0.25, 0.9297, 0.25, 0.9922, 0.25, 0.9922, 0.5, 0.9297, 0.5, 0.9922, 0.5, 0.9922, 0.75, 0.7109, 0.25, 0.75, 0.25, 0.75, 0.5312, 0.6953, 0.4062, 0.75, 0.4062, 0.75, 0.5938, 0.7109, 0.3438, 0.7422, 0.25, 0.7422, 0.5, 0.6953, 0.7812, 0.7422, 0.7812, 0.7422, 1.0, 0.8984, 0.5, 0.9297, 0.5, 0.9297, 0.6562, 0.75, 0.2812, 0.75, 0.09375, 0.7656, 0.09375, 0.7812, 0.09375, 0.7891, 0.09375, 0.7969, 0.2812, 0.75, 0.2812, 0.7656, 0.09375, 0.7812, 0.09375, 0.75, 0.2812, 0.7969, 0.2812, 0.7969, 0.5, 0.75, 0.5, 0.7969, 0.5, 0.7969, 0.6875, 0.7891, 0.0625, 0.7891, 0.0, 0.8438, 0.0, 0.8438, 0.0, 0.8438, 0.1875, 0.7969, 0.2188, 0.8984, 0.7188, 0.8828, 0.5938, 0.8828, 0.5312, 0.7812, 0.2812, 0.7969, 0.2188, 0.8438, 0.1875, 0.8438, 0.1875, 0.8438, 0.375, 0.7812, 0.375, 0.8594, 0.5938, 0.8594, 0.5625, 0.875, 0.4688, 0.8438, 0.375, 0.8438, 0.5625, 0.7969, 0.5938, 0.7969, 0.5, 0.7812, 0.375, 0.8438, 0.375, 0.7812, 0.625, 0.7969, 0.5938, 0.8438, 0.5625, 0.8438, 0.5625, 0.8438, 0.75, 0.7969, 0.75, 0.8828, 0.75, 0.875, 0.6562, 0.875, 0.625, 0.7891, 0.8438, 0.7969, 0.75, 0.8438, 0.75, 0.8438, 0.75, 0.8438, 0.9688, 0.7891, 0.9688, 0.7891, 0.875, 0.7891, 0.8438, 0.8438, 0.75, 0.7891, 0.09375, 0.8438, 0.09375, 0.8438, 0.2812, 0.7969, 0.2812, 0.8438, 0.2812, 0.8438, 0.5, 0.7969, 0.5, 0.8438, 0.5, 0.8438, 0.6875, 0.8438, 0.0, 0.8906, 0.0, 0.8906, 0.1875, 0.8438, 0.1875, 0.8906, 0.1875, 0.8906, 0.375, 0.8438, 0.375, 0.8906, 0.375, 0.8906, 0.5625, 0.8438, 0.5625, 0.8906, 0.5625, 0.8906, 0.75, 0.8438, 0.75, 0.8906, 0.75, 0.8906, 0.9688, 0.8438, 0.09375, 0.8984, 0.09375, 0.8984, 0.2812, 0.8438, 0.2812, 0.8984, 0.2812, 0.8984, 0.5, 0.8438, 0.5, 0.8984, 0.5, 0.8984, 0.6875, 0.8906, 0.0, 0.9375, 0.0, 0.9375, 0.1875, 0.8906, 0.1875, 0.9375, 0.1875, 0.9375, 0.375, 0.8906, 0.375, 0.9375, 0.375, 0.9375, 0.5625, 0.8906, 0.5625, 0.9375, 0.5625, 0.9375, 0.75, 0.8906, 0.75, 0.9375, 0.75, 0.9375, 0.9688, 0.8984, 0.09375, 0.9453, 0.09375, 0.9453, 0.2812, 0.8984, 0.2812, 0.9453, 0.2812, 0.9453, 0.5, 0.8984, 0.5, 0.9453, 0.5, 0.9453, 0.6875, 0.8281, 0.5, 0.8672, 0.5, 0.8672, 0.6562, 0.8672, 0.5, 0.8984, 0.5, 0.8984, 0.6562, 0.8203, 0.2188, 0.8594, 0.1875, 0.8672, 0.3438, 0.8281, 0.3438, 0.8672, 0.3438, 0.8672, 0.5, 0.6719, 1.062, 0.6953, 1.062, 0.6953, 1.156, 0.8672, 0.3438, 0.8984, 0.3438, 0.8984, 0.5, 0.9062, 0.1562, 0.9453, 0.1562, 0.9297, 0.3438, 0.8984, 0.3438, 0.9297, 0.3438, 0.9297, 0.5, 0.6328, 0.7812, 0.6641, 0.7812, 0.6797, 1.0, 0.6641, 0.7812, 0.6953, 0.7812, 0.7188, 1.0, 0.6328, 0.5312, 0.6719, 0.4375, 0.6641, 0.5938, 0.6328, 0.5938, 0.6641, 0.5938, 0.6641, 0.7812, 0.6719, 0.4375, 0.7109, 0.5, 0.7031, 0.625, 0.6641, 0.5938, 0.7031, 0.625, 0.6953, 0.7812, 0.7109, 0.5, 0.7422, 0.5, 0.7422, 0.625, 0.7031, 0.625, 0.7422, 0.625, 0.7422, 0.7812, 0.6328, 0.3438, 0.6719, 0.3438, 0.6719, 0.4375, 0.6719, 0.3438, 0.7109, 0.3438, 0.7109, 0.5, 0.9766, 0.4062, 0.9922, 0.375, 1.0, 0.4375, 0.6328, 0.3438, 0.6719, 0.25, 0.6719, 0.3438, 0.6641, 0.0, 0.6875, 0.0, 0.6953, 0.25, 0.6719, 0.25, 0.6953, 0.25, 0.7109, 0.3438, 0.6953, 0.25, 0.7422, 0.0, 0.7422, 0.25, 0.9766, 0.3125, 0.9922, 0.3125, 0.9922, 0.375, 0.6719, 0.4062, 0.6953, 0.4062, 0.6953, 0.5938, 0.625, 0.5312, 0.6562, 0.5312, 0.6562, 0.8125, 0.625, 0.25, 0.6719, 0.25, 0.6719, 0.4062, 0.6562, 0.5312, 0.7109, 0.5312, 0.7109, 0.8125, 0.6719, 0.25, 0.6953, 0.25, 0.6953, 0.4062, 0.7109, 0.5312, 0.75, 0.5312, 0.75, 0.8125, 0.6953, 0.25, 0.75, 0.25, 0.75, 0.4062, 0.625, 0.25, 0.6562, 0.25, 0.6562, 0.5312, 0.6562, 0.25, 0.7109, 0.25, 0.7109, 0.5312, 0.625, 0.0, 0.6641, 0.0, 0.6641, 0.1875, 0.625, 0.1875, 0.6641, 0.1875, 0.6641, 0.375, 0.7109, 0.0, 0.6641, 0.0, 0.7109, 0.1875, 0.6641, 0.1875, 0.7109, 0.1875, 0.7109, 0.375, 0.7109, 0.0, 0.75, 0.0, 0.75, 0.1875, 0.7109, 0.1875, 0.75, 0.1875, 0.75, 0.375])
_ca = me_plane_001.color_attributes.new('Col', 'BYTE_COLOR', 'CORNER')
_ca.data.foreach_set('color', [1.0, 1.0, 1.0, 1.0, 0.9911, 0.9911, 0.9911, 1.0, 1.0, 1.0, 0.9911, 1.0, 1.0, 1.0, 0.9911, 1.0, 0.3231, 0.4793, 0.2582, 1.0, 0.6376, 0.7682, 0.5647, 1.0, 0.6376, 0.7682, 0.5647, 1.0, 0.1413, 0.3185, 0.09531, 1.0, 0.8148, 0.8879, 0.7011, 1.0, 0.8148, 0.8879, 0.7011, 1.0, 0.1845, 0.3564, 0.1329, 1.0, 0.5089, 0.624, 0.4233, 1.0, 0.5089, 0.624, 0.4233, 1.0, 0.2346, 0.402, 0.1812, 1.0, 0.9473, 1.0, 0.8228, 1.0, 0.9473, 1.0, 0.8228, 1.0, 0.2623, 0.4233, 0.2016, 1.0, 0.9473, 1.0, 0.8228, 1.0, 0.9473, 1.0, 0.8228, 1.0, 0.8879, 0.9647, 0.7682, 1.0, 0.9473, 1.0, 0.8228, 1.0, 0.9473, 1.0, 0.8228, 1.0, 0.9473, 1.0, 0.8228, 1.0, 0.9473, 1.0, 0.8228, 1.0, 1.0, 1.0, 1.0, 1.0, 0.162, 0.3419, 0.1195, 1.0, 0.9911, 0.9911, 0.9911, 1.0, 0.9911, 0.9911, 0.9911, 1.0, 0.1413, 0.3185, 0.09531, 1.0, 0.3231, 0.4793, 0.2582, 1.0, 0.3231, 0.4793, 0.2582, 1.0, 0.1413, 0.3185, 0.09531, 1.0, 0.1413, 0.3185, 0.09531, 1.0, 0.1413, 0.3185, 0.09531, 1.0, 0.1413, 0.3185, 0.09531, 1.0, 0.1845, 0.3564, 0.1329, 1.0, 0.1845, 0.3564, 0.1329, 1.0, 0.1384, 0.3185, 0.09306, 1.0, 0.2346, 0.402, 0.1812, 1.0, 0.2346, 0.402, 0.1812, 1.0, 0.1248, 0.3231, 0.0865, 1.0, 0.2623, 0.4233, 0.2016, 1.0, 0.2623, 0.4233, 0.2016, 1.0, 0.2789, 0.4564, 0.2232, 1.0, 0.8879, 0.9647, 0.7682, 1.0, 0.8879, 0.9647, 0.7682, 1.0, 0.7758, 0.8632, 0.6654, 1.0, 0.9473, 1.0, 0.8228, 1.0, 0.02843, 0.1559, 0.02122, 1.0, 0.02843, 0.1559, 0.02122, 1.0, 0.162, 0.3419, 0.1195, 1.0, 0.02843, 0.1559, 0.02122, 1.0, 0.1413, 0.3185, 0.09531, 1.0, 0.1413, 0.3185, 0.09531, 1.0, 0.09084, 0.2462, 0.06125, 1.0, 0.02843, 0.1559, 0.02122, 1.0, 0.1413, 0.3185, 0.09531, 1.0, 0.02843, 0.1559, 0.02122, 1.0, 0.05286, 0.3185, 0.03955, 1.0, 0.1413, 0.3185, 0.09531, 1.0, 0.02956, 0.1651, 0.02217, 1.0, 0.02956, 0.159, 0.02217, 1.0, 0.1384, 0.3185, 0.09306, 1.0, 0.1384, 0.3185, 0.09306, 1.0, 0.1413, 0.3185, 0.09531, 1.0, 0.1248, 0.3231, 0.0865, 1.0, 0.1248, 0.3231, 0.0865, 1.0, 0.1413, 0.3185, 0.09531, 1.0, 0.2789, 0.4564, 0.2232, 1.0, 0.2789, 0.4564, 0.2232, 1.0, 0.402, 0.552, 0.3278, 1.0, 0.7758, 0.8632, 0.6654, 1.0, 0.7682, 0.6308, 0.1683, 1.0, 0.3185, 0.2623, 0.05448, 1.0, 0.6724, 0.552, 0.1441, 1.0, 0.7605, 0.624, 0.1683, 1.0, 0.3185, 0.2623, 0.05448, 1.0, 0.7682, 0.6308, 0.1683, 1.0, 0.3185, 0.2623, 0.05448, 1.0, 0.3185, 0.2623, 0.05448, 1.0, 0.624, 0.5149, 0.1329, 1.0, 0.7682, 0.6308, 0.1683, 1.0, 0.3185, 0.2623, 0.05448, 1.0, 0.7605, 0.624, 0.1683, 1.0, 0.02956, 0.162, 0.02217, 1.0, 0.05286, 0.3185, 0.03955, 1.0, 0.05286, 0.3185, 0.03955, 1.0, 0.05286, 0.3185, 0.03955, 1.0, 0.1413, 0.3185, 0.09531, 1.0, 0.1413, 0.3185, 0.09531, 1.0, 0.1413, 0.3185, 0.09531, 1.0, 0.1812, 0.3515, 0.1301, 1.0, 0.1413, 0.3185, 0.09531, 1.0, 0.1413, 0.3185, 0.09531, 1.0, 0.4621, 0.5972, 0.3813, 1.0, 0.402, 0.552, 0.3278, 1.0, 0.9823, 0.9823, 0.9823, 1.0, 0.02843, 0.1559, 0.02122, 1.0, 0.02843, 0.1559, 0.02122, 1.0, 0.1413, 0.3185, 0.09531, 1.0, 0.02956, 0.1559, 0.02217, 1.0, 0.02843, 0.1559, 0.02122, 1.0, 0.2346, 0.402, 0.1812, 1.0, 0.02843, 0.1559, 0.02122, 1.0, 0.02843, 0.1559, 0.02122, 1.0, 0.2159, 0.3864, 0.159, 1.0, 0.05286, 0.3185, 0.03955, 1.0, 0.02843, 0.1559, 0.02122, 1.0, 0.1912, 0.4179, 0.1559, 1.0, 0.05286, 0.3185, 0.03955, 1.0, 0.02956, 0.162, 0.02217, 1.0, 0.05286, 0.3185, 0.03955, 1.0, 0.1746, 0.2705, 0.1384, 1.0, 0.1413, 0.3185, 0.09531, 1.0, 0.1413, 0.3185, 0.09531, 1.0, 0.2502, 0.4179, 0.1912, 1.0, 0.1812, 0.3515, 0.1301, 1.0, 0.1812, 0.3515, 0.1301, 1.0, 0.8148, 0.8879, 0.7011, 1.0, 0.4621, 0.5972, 0.3813, 1.0, 0.9823, 0.9823, 0.9823, 1.0, 0.4851, 0.6308, 0.4793, 1.0, 0.1413, 0.3185, 0.09531, 1.0, 0.1413, 0.3185, 0.09531, 1.0, 0.9301, 0.9823, 0.807, 1.0, 0.2346, 0.402, 0.1812, 1.0, 0.2346, 0.402, 0.1812, 1.0, 0.147, 0.2747, 0.1195, 1.0, 0.2159, 0.3864, 0.159, 1.0, 0.2159, 0.3864, 0.159, 1.0, 0.2307, 0.3968, 0.1746, 1.0, 0.1912, 0.4179, 0.1559, 1.0, 0.1912, 0.4179, 0.1559, 1.0, 0.2159, 0.3968, 0.1714, 1.0, 0.2307, 0.402, 0.1746, 1.0, 0.2307, 0.402, 0.1746, 1.0, 0.9131, 0.9647, 0.7913, 1.0, 0.1746, 0.2705, 0.1384, 1.0, 0.1746, 0.2705, 0.1384, 1.0, 0.6724, 0.7682, 0.5776, 1.0, 0.2502, 0.4179, 0.1912, 1.0, 0.2502, 0.4179, 0.1912, 1.0, 0.9473, 1.0, 0.8228, 1.0, 0.8148, 0.8879, 0.7011, 1.0, 1.0, 1.0, 1.0, 1.0, 1.0, 1.0, 1.0, 1.0, 0.4851, 0.6308, 0.4793, 1.0, 0.4851, 0.6308, 0.4793, 1.0, 0.9216, 0.9734, 0.8148, 1.0, 0.9301, 0.9823, 0.807, 1.0, 0.9301, 0.9823, 0.807, 1.0, 0.9473, 1.0, 0.8228, 1.0, 0.147, 0.2747, 0.1195, 1.0, 0.147, 0.2747, 0.1195, 1.0, 0.9473, 1.0, 0.8228, 1.0, 0.2307, 0.3968, 0.1746, 1.0, 0.2307, 0.3968, 0.1746, 1.0, 0.9387, 1.0, 0.8228, 1.0, 0.2159, 0.3968, 0.1714, 1.0, 0.2159, 0.3968, 0.1714, 1.0, 0.4735, 0.6376, 0.4342, 1.0, 0.9131, 0.9647, 0.7913, 1.0, 0.9131, 0.9647, 0.7913, 1.0, 0.9473, 1.0, 0.8228, 1.0, 0.6724, 0.7682, 0.5776, 1.0, 0.6724, 0.7682, 0.5776, 1.0, 0.9473, 1.0, 0.8308, 1.0, 0.9473, 1.0, 0.8228, 1.0, 0.02956, 0.159, 0.02217, 1.0, 0.06848, 0.3278, 0.05286, 1.0, 0.09084, 0.3005, 0.07421, 1.0, 0.0319, 0.1779, 0.02416, 1.0, 0.05286, 0.3185, 0.03955, 1.0, 0.06848, 0.3278, 0.05286, 1.0, 0.02956, 0.1651, 0.02217, 1.0, 0.04519, 0.1714, 0.02624, 1.0, 0.016, 0.07619, 0.01229, 1.0, 0.016, 0.07619, 0.01229, 1.0, 0.0319, 0.1779, 0.02416, 1.0, 0.02956, 0.159, 0.02217, 1.0, 0.7682, 0.6308, 0.1683, 1.0, 0.02956, 0.159, 0.02217, 1.0, 0.04519, 0.1714, 0.02624, 1.0, 0.04519, 0.1714, 0.02624, 1.0, 0.02956, 0.162, 0.02217, 1.0, 0.0319, 0.1779, 0.02416, 1.0, 0.7605, 0.624, 0.1683, 1.0, 0.02956, 0.162, 0.02217, 1.0, 0.02956, 0.159, 0.02217, 1.0, 0.02956, 0.159, 0.02217, 1.0, 0.02956, 0.162, 0.02217, 1.0, 0.02956, 0.162, 0.02217, 1.0, 0.3185, 0.2623, 0.05448, 1.0, 0.7682, 0.6308, 0.1683, 1.0, 0.02956, 0.1651, 0.02217, 1.0, 0.6376, 0.5271, 0.1559, 1.0, 0.7605, 0.624, 0.1683, 1.0, 0.7682, 0.6308, 0.1683, 1.0, 0.3185, 0.2623, 0.05448, 1.0, 0.6376, 0.5271, 0.1559, 1.0, 0.3185, 0.2623, 0.05448, 1.0, 0.7682, 0.6308, 0.1683, 1.0, 0.7682, 0.6308, 0.1683, 1.0, 0.3185, 0.2664, 0.08438, 1.0, 0.3185, 0.2664, 0.08438, 1.0, 0.7682, 0.6308, 0.1683, 1.0, 0.6376, 0.5271, 0.1559, 1.0, 0.624, 0.5149, 0.1329, 1.0, 0.6308, 0.521, 0.1329, 1.0, 0.7682, 0.6308, 0.1683, 1.0, 0.7682, 0.6308, 0.1683, 1.0, 0.3278, 0.2705, 0.05781, 1.0, 0.7682, 0.6308, 0.1683, 1.0, 0.3185, 0.2623, 0.05448, 1.0, 0.7682, 0.6308, 0.1683, 1.0, 0.3185, 0.2623, 0.05448, 1.0, 0.7682, 0.6308, 0.1683, 1.0, 0.624, 0.5149, 0.1329, 1.0, 0.7682, 0.6308, 0.1683, 1.0, 0.3185, 0.2623, 0.05448, 1.0, 0.7682, 0.6308, 0.1683, 1.0, 0.3185, 0.2623, 0.05448, 1.0, 0.7682, 0.6308, 0.1683, 1.0, 0.7682, 0.6308, 0.1683, 1.0, 0.7682, 0.6308, 0.1683, 1.0, 0.7682, 0.6308, 0.1683, 1.0, 0.3185, 0.2623, 0.05448, 1.0, 0.7682, 0.6308, 0.1683, 1.0, 0.7682, 0.6308, 0.1683, 1.0, 0.3185, 0.2623, 0.05448, 1.0, 0.7682, 0.6308, 0.1683, 1.0, 0.7682, 0.6308, 0.1683, 1.0, 0.3185, 0.2623, 0.05448, 1.0, 0.3185, 0.2623, 0.05448, 1.0, 0.3185, 0.2623, 0.05448, 1.0, 0.7682, 0.6308, 0.1683, 1.0, 0.3185, 0.2623, 0.05448, 1.0, 0.5089, 0.4233, 0.1022, 1.0, 0.7682, 0.6308, 0.1683, 1.0, 0.7682, 0.6308, 0.1683, 1.0, 0.3185, 0.2623, 0.05448, 1.0, 0.7084, 0.5841, 0.1529, 1.0, 0.3185, 0.2623, 0.05448, 1.0, 0.3185, 0.2623, 0.05448, 1.0, 0.5089, 0.4233, 0.1022, 1.0, 0.3185, 0.2623, 0.05448, 1.0, 0.7231, 0.5972, 0.159, 1.0, 0.7157, 0.5906, 0.1529, 1.0, 0.7084, 0.5841, 0.1529, 1.0, 0.7084, 0.5841, 0.1529, 1.0, 0.7605, 0.624, 0.1683, 1.0, 0.5089, 0.4233, 0.1022, 1.0, 0.6724, 0.552, 0.1441, 1.0, 0.3185, 0.2623, 0.05448, 1.0, 0.7157, 0.5906, 0.1529, 1.0, 0.7157, 0.5906, 0.1529, 1.0, 0.3185, 0.2623, 0.05448, 1.0, 0.7605, 0.624, 0.1683, 1.0, 0.3185, 0.2623, 0.05448, 1.0, 0.7231, 0.5972, 0.159, 1.0, 0.3185, 0.2623, 0.05448, 1.0, 0.3712, 0.305, 0.06663, 1.0, 0.6724, 0.552, 0.1441, 1.0, 0.7231, 0.5972, 0.159, 1.0, 0.3185, 0.2623, 0.05448, 1.0, 0.7682, 0.6308, 0.1683, 1.0, 0.3185, 0.2623, 0.05448, 1.0, 0.3185, 0.2623, 0.05448, 1.0, 0.3712, 0.305, 0.06663, 1.0, 0.3185, 0.2623, 0.05448, 1.0, 0.7605, 0.624, 0.1683, 1.0, 0.7305, 0.6038, 0.159, 1.0, 0.7682, 0.6308, 0.1683, 1.0, 0.7682, 0.6308, 0.1683, 1.0, 0.7682, 0.6308, 0.1683, 1.0, 0.3712, 0.305, 0.06663, 1.0, 0.3185, 0.2623, 0.05448, 1.0, 0.3185, 0.2623, 0.05448, 1.0, 0.7305, 0.6038, 0.159, 1.0, 0.7305, 0.6038, 0.159, 1.0, 0.3185, 0.2623, 0.05448, 1.0, 0.7682, 0.6308, 0.1683, 1.0, 1.0, 1.0, 1.0, 1.0, 1.0, 1.0, 1.0, 1.0, 0.9911, 0.9911, 0.9911, 1.0, 1.0, 1.0, 0.9911, 1.0, 0.9911, 0.9911, 0.9911, 1.0, 0.3231, 0.4793, 0.2582, 1.0, 0.6376, 0.7682, 0.5647, 1.0, 0.3231, 0.4793, 0.2582, 1.0, 0.1413, 0.3185, 0.09531, 1.0, 0.8148, 0.8879, 0.7011, 1.0, 0.1413, 0.3185, 0.09531, 1.0, 0.1845, 0.3564, 0.1329, 1.0, 0.5089, 0.624, 0.4233, 1.0, 0.1845, 0.3564, 0.1329, 1.0, 0.2346, 0.402, 0.1812, 1.0, 0.9473, 1.0, 0.8228, 1.0, 0.2346, 0.402, 0.1812, 1.0, 0.2623, 0.4233, 0.2016, 1.0, 0.9473, 1.0, 0.8228, 1.0, 0.2623, 0.4233, 0.2016, 1.0, 0.8879, 0.9647, 0.7682, 1.0, 0.9473, 1.0, 0.8228, 1.0, 0.8879, 0.9647, 0.7682, 1.0, 0.9473, 1.0, 0.8228, 1.0, 1.0, 1.0, 1.0, 1.0, 1.0, 1.0, 1.0, 1.0, 0.162, 0.3419, 0.1195, 1.0, 0.9911, 0.9911, 0.9911, 1.0, 0.162, 0.3419, 0.1195, 1.0, 0.1413, 0.3185, 0.09531, 1.0, 0.3231, 0.4793, 0.2582, 1.0, 0.1413, 0.3185, 0.09531, 1.0, 0.1413, 0.3185, 0.09531, 1.0, 0.1413, 0.3185, 0.09531, 1.0, 0.1413, 0.3185, 0.09531, 1.0, 0.1413, 0.3185, 0.09531, 1.0, 0.1845, 0.3564, 0.1329, 1.0, 0.1413, 0.3185, 0.09531, 1.0, 0.1384, 0.3185, 0.09306, 1.0, 0.2346, 0.402, 0.1812, 1.0, 0.1384, 0.3185, 0.09306, 1.0, 0.1248, 0.3231, 0.0865, 1.0, 0.2623, 0.4233, 0.2016, 1.0, 0.1248, 0.3231, 0.0865, 1.0, 0.2789, 0.4564, 0.2232, 1.0, 0.8879, 0.9647, 0.7682, 1.0, 0.2789, 0.4564, 0.2232, 1.0, 0.7758, 0.8632, 0.6654, 1.0, 0.162, 0.3419, 0.1195, 1.0, 1.0, 1.0, 1.0, 1.0, 0.02843, 0.1559, 0.02122, 1.0, 0.02843, 0.1559, 0.02122, 1.0, 0.04519, 0.1812, 0.0319, 1.0, 0.162, 0.3419, 0.1195, 1.0, 0.1413, 0.3185, 0.09531, 1.0, 0.162, 0.3419, 0.1195, 1.0, 0.04519, 0.1812, 0.0319, 1.0, 0.1413, 0.3185, 0.09531, 1.0, 0.04519, 0.1812, 0.0319, 1.0, 0.02843, 0.1559, 0.02122, 1.0, 0.1413, 0.3185, 0.09531, 1.0, 0.0331, 0.159, 0.02416, 1.0, 0.1413, 0.3185, 0.09531, 1.0, 0.1413, 0.3185, 0.09531, 1.0, 0.1413, 0.3185, 0.09531, 1.0, 0.0331, 0.159, 0.02416, 1.0, 0.1413, 0.3185, 0.09531, 1.0, 0.0331, 0.159, 0.02416, 1.0, 0.09084, 0.2462, 0.06125, 1.0, 0.1413, 0.3185, 0.09531, 1.0, 0.1413, 0.3185, 0.09531, 1.0, 0.02843, 0.1559, 0.02122, 1.0, 0.05286, 0.3185, 0.03955, 1.0, 0.02956, 0.1651, 0.02217, 1.0, 0.1413, 0.3185, 0.09531, 1.0, 0.1384, 0.3185, 0.09306, 1.0, 0.1413, 0.3185, 0.09531, 1.0, 0.02956, 0.1651, 0.02217, 1.0, 0.02956, 0.1651, 0.02217, 1.0, 0.016, 0.07619, 0.01229, 1.0, 0.02956, 0.159, 0.02217, 1.0, 0.02956, 0.159, 0.02217, 1.0, 0.09084, 0.3005, 0.07421, 1.0, 0.1384, 0.3185, 0.09306, 1.0, 0.1384, 0.3185, 0.09306, 1.0, 0.09084, 0.3005, 0.07421, 1.0, 0.1413, 0.3185, 0.09531, 1.0, 0.1248, 0.3231, 0.0865, 1.0, 0.1413, 0.3185, 0.09531, 1.0, 0.1413, 0.3185, 0.09531, 1.0, 0.2789, 0.4564, 0.2232, 1.0, 0.1413, 0.3185, 0.09531, 1.0, 0.402, 0.552, 0.3278, 1.0, 0.7682, 0.6308, 0.1683, 1.0, 0.3185, 0.2623, 0.05448, 1.0, 0.3185, 0.2623, 0.05448, 1.0, 0.7605, 0.624, 0.1683, 1.0, 0.3185, 0.2623, 0.05448, 1.0, 0.3185, 0.2623, 0.05448, 1.0, 0.3185, 0.2623, 0.05448, 1.0, 0.3185, 0.2623, 0.05448, 1.0, 0.3185, 0.2623, 0.05448, 1.0, 0.7682, 0.6308, 0.1683, 1.0, 0.3278, 0.2705, 0.05781, 1.0, 0.3185, 0.2623, 0.05448, 1.0, 0.02956, 0.162, 0.02217, 1.0, 0.02956, 0.162, 0.02217, 1.0, 0.05286, 0.3185, 0.03955, 1.0, 0.1413, 0.3185, 0.09531, 1.0, 0.09084, 0.3005, 0.07421, 1.0, 0.06848, 0.3278, 0.05286, 1.0, 0.05286, 0.3185, 0.03955, 1.0, 0.05286, 0.3185, 0.03955, 1.0, 0.1413, 0.3185, 0.09531, 1.0, 0.1413, 0.3185, 0.09531, 1.0, 0.06848, 0.3278, 0.05286, 1.0, 0.05286, 0.3185, 0.03955, 1.0, 0.1413, 0.3185, 0.09531, 1.0, 0.1413, 0.3185, 0.09531, 1.0, 0.1812, 0.3515, 0.1301, 1.0, 0.1413, 0.3185, 0.09531, 1.0, 0.1812, 0.3515, 0.1301, 1.0, 0.4621, 0.5972, 0.3813, 1.0, 0.02843, 0.1559, 0.02122, 1.0, 0.1301, 0.2423, 0.05127, 1.0, 0.9823, 0.9823, 0.9823, 1.0, 0.9823, 0.9823, 0.9823, 1.0, 0.1413, 0.3185, 0.09531, 1.0, 0.02843, 0.1559, 0.02122, 1.0, 0.05286, 0.3185, 0.03955, 1.0, 0.05286, 0.3185, 0.03955, 1.0, 0.05286, 0.3185, 0.03955, 1.0, 0.02843, 0.1559, 0.02122, 1.0, 0.02843, 0.1559, 0.02122, 1.0, 0.1413, 0.3185, 0.09531, 1.0, 0.1413, 0.3185, 0.09531, 1.0, 0.2346, 0.402, 0.1812, 1.0, 0.02956, 0.1559, 0.02217, 1.0, 0.05286, 0.3185, 0.03955, 1.0, 0.05286, 0.3185, 0.03955, 1.0, 0.05286, 0.3185, 0.03955, 1.0, 0.2346, 0.402, 0.1812, 1.0, 0.2159, 0.3864, 0.159, 1.0, 0.02843, 0.1559, 0.02122, 1.0, 0.02843, 0.1559, 0.02122, 1.0, 0.02956, 0.1559, 0.02217, 1.0, 0.2346, 0.402, 0.1812, 1.0, 0.02843, 0.1559, 0.02122, 1.0, 0.02843, 0.1559, 0.02122, 1.0, 0.2159, 0.3864, 0.159, 1.0, 0.2159, 0.3864, 0.159, 1.0, 0.1912, 0.4179, 0.1559, 1.0, 0.05286, 0.3185, 0.03955, 1.0, 0.05286, 0.3185, 0.03955, 1.0, 0.05286, 0.3185, 0.03955, 1.0, 0.05286, 0.3185, 0.03955, 1.0, 0.02956, 0.162, 0.02217, 1.0, 0.05286, 0.3185, 0.03955, 1.0, 0.1912, 0.4179, 0.1559, 1.0, 0.1912, 0.4179, 0.1559, 1.0, 0.2307, 0.402, 0.1746, 1.0, 0.05286, 0.3185, 0.03955, 1.0, 0.02956, 0.162, 0.02217, 1.0, 0.02956, 0.162, 0.02217, 1.0, 0.1912, 0.4179, 0.1559, 1.0, 0.05286, 0.3185, 0.03955, 1.0, 0.2307, 0.402, 0.1746, 1.0, 0.1746, 0.2705, 0.1384, 1.0, 0.1413, 0.3185, 0.09531, 1.0, 0.1746, 0.2705, 0.1384, 1.0, 0.2502, 0.4179, 0.1912, 1.0, 0.1812, 0.3515, 0.1301, 1.0, 0.2502, 0.4179, 0.1912, 1.0, 0.8148, 0.8879, 0.7011, 1.0, 0.9823, 0.9823, 0.9823, 1.0, 1.0, 1.0, 1.0, 1.0, 0.4851, 0.6308, 0.4793, 1.0, 0.1413, 0.3185, 0.09531, 1.0, 0.4851, 0.6308, 0.4793, 1.0, 0.9301, 0.9823, 0.807, 1.0, 0.2346, 0.402, 0.1812, 1.0, 0.9301, 0.9823, 0.807, 1.0, 0.147, 0.2747, 0.1195, 1.0, 0.2159, 0.3864, 0.159, 1.0, 0.147, 0.2747, 0.1195, 1.0, 0.2307, 0.3968, 0.1746, 1.0, 0.1912, 0.4179, 0.1559, 1.0, 0.2307, 0.3968, 0.1746, 1.0, 0.2159, 0.3968, 0.1714, 1.0, 0.2307, 0.402, 0.1746, 1.0, 0.2159, 0.3968, 0.1714, 1.0, 0.9131, 0.9647, 0.7913, 1.0, 0.1746, 0.2705, 0.1384, 1.0, 0.9131, 0.9647, 0.7913, 1.0, 0.6724, 0.7682, 0.5776, 1.0, 0.2502, 0.4179, 0.1912, 1.0, 0.6724, 0.7682, 0.5776, 1.0, 0.9473, 1.0, 0.8228, 1.0, 1.0, 1.0, 1.0, 1.0, 1.0, 1.0, 1.0, 1.0, 1.0, 1.0, 1.0, 1.0, 0.4851, 0.6308, 0.4793, 1.0, 1.0, 1.0, 1.0, 1.0, 0.9216, 0.9734, 0.8148, 1.0, 0.9301, 0.9823, 0.807, 1.0, 0.9216, 0.9734, 0.8148, 1.0, 0.9473, 1.0, 0.8228, 1.0, 0.147, 0.2747, 0.1195, 1.0, 0.9473, 1.0, 0.8228, 1.0, 0.9473, 1.0, 0.8228, 1.0, 0.2307, 0.3968, 0.1746, 1.0, 0.9473, 1.0, 0.8228, 1.0, 0.9387, 1.0, 0.8228, 1.0, 0.2159, 0.3968, 0.1714, 1.0, 0.9387, 1.0, 0.8228, 1.0, 0.4735, 0.6376, 0.4342, 1.0, 0.9131, 0.9647, 0.7913, 1.0, 0.4735, 0.6376, 0.4342, 1.0, 0.9473, 1.0, 0.8228, 1.0, 0.6724, 0.7682, 0.5776, 1.0, 0.9473, 1.0, 0.8228, 1.0, 0.9473, 1.0, 0.8308, 1.0, 0.02956, 0.159, 0.02217, 1.0, 0.0319, 0.1779, 0.02416, 1.0, 0.06848, 0.3278, 0.05286, 1.0, 0.0319, 0.1779, 0.02416, 1.0, 0.02956, 0.162, 0.02217, 1.0, 0.05286, 0.3185, 0.03955, 1.0, 0.02956, 0.1651, 0.02217, 1.0, 0.7682, 0.6308, 0.1683, 1.0, 0.04519, 0.1714, 0.02624, 1.0, 0.016, 0.07619, 0.01229, 1.0, 0.04519, 0.1714, 0.02624, 1.0, 0.0319, 0.1779, 0.02416, 1.0, 0.7682, 0.6308, 0.1683, 1.0, 0.7605, 0.624, 0.1683, 1.0, 0.02956, 0.159, 0.02217, 1.0, 0.04519, 0.1714, 0.02624, 1.0, 0.02956, 0.159, 0.02217, 1.0, 0.02956, 0.162, 0.02217, 1.0, 0.7605, 0.624, 0.1683, 1.0, 0.3185, 0.2623, 0.05448, 1.0, 0.02956, 0.162, 0.02217, 1.0, 0.02956, 0.159, 0.02217, 1.0, 0.02956, 0.162, 0.02217, 1.0, 0.02956, 0.162, 0.02217, 1.0, 0.3185, 0.2623, 0.05448, 1.0, 0.6376, 0.5271, 0.1559, 1.0, 0.7682, 0.6308, 0.1683, 1.0, 0.6376, 0.5271, 0.1559, 1.0, 0.7682, 0.6308, 0.1683, 1.0, 0.7605, 0.624, 0.1683, 1.0, 0.3185, 0.2623, 0.05448, 1.0, 0.7682, 0.6308, 0.1683, 1.0, 0.3185, 0.2664, 0.08438, 1.0, 0.3185, 0.2623, 0.05448, 1.0, 0.3185, 0.2664, 0.08438, 1.0, 0.6376, 0.5271, 0.1559, 1.0, 0.7682, 0.6308, 0.1683, 1.0, 0.624, 0.5149, 0.1329, 1.0, 0.7682, 0.6308, 0.1683, 1.0, 0.3185, 0.2664, 0.08438, 1.0, 0.7682, 0.6308, 0.1683, 1.0, 0.7682, 0.6308, 0.1683, 1.0, 0.624, 0.5149, 0.1329, 1.0, 0.3185, 0.2623, 0.05448, 1.0, 0.6308, 0.521, 0.1329, 1.0, 0.7682, 0.6308, 0.1683, 1.0, 0.6308, 0.521, 0.1329, 1.0, 0.3278, 0.2705, 0.05781, 1.0, 0.3185, 0.2623, 0.05448, 1.0, 0.7682, 0.6308, 0.1683, 1.0, 0.7682, 0.6308, 0.1683, 1.0, 0.7682, 0.6308, 0.1683, 1.0, 0.3185, 0.2623, 0.05448, 1.0, 0.624, 0.5149, 0.1329, 1.0, 0.3185, 0.2623, 0.05448, 1.0, 0.7682, 0.6308, 0.1683, 1.0, 0.7682, 0.6308, 0.1683, 1.0, 0.3185, 0.2623, 0.05448, 1.0, 0.7682, 0.6308, 0.1683, 1.0, 0.7682, 0.6308, 0.1683, 1.0, 0.7682, 0.6308, 0.1683, 1.0, 0.7682, 0.6308, 0.1683, 1.0, 0.7682, 0.6308, 0.1683, 1.0, 0.7682, 0.6308, 0.1683, 1.0, 0.7682, 0.6308, 0.1683, 1.0, 0.3185, 0.2623, 0.05448, 1.0, 0.7682, 0.6308, 0.1683, 1.0, 0.3185, 0.2623, 0.05448, 1.0, 0.3185, 0.2623, 0.05448, 1.0, 0.3185, 0.2623, 0.05448, 1.0, 0.5089, 0.4233, 0.1022, 1.0, 0.7682, 0.6308, 0.1683, 1.0, 0.5089, 0.4233, 0.1022, 1.0, 0.7605, 0.624, 0.1683, 1.0, 0.7682, 0.6308, 0.1683, 1.0, 0.3185, 0.2623, 0.05448, 1.0, 0.7231, 0.5972, 0.159, 1.0, 0.7084, 0.5841, 0.1529, 1.0, 0.3185, 0.2623, 0.05448, 1.0, 0.7084, 0.5841, 0.1529, 1.0, 0.5089, 0.4233, 0.1022, 1.0, 0.7231, 0.5972, 0.159, 1.0, 0.6724, 0.552, 0.1441, 1.0, 0.7157, 0.5906, 0.1529, 1.0, 0.7084, 0.5841, 0.1529, 1.0, 0.7157, 0.5906, 0.1529, 1.0, 0.7605, 0.624, 0.1683, 1.0, 0.6724, 0.552, 0.1441, 1.0, 0.3185, 0.2623, 0.05448, 1.0, 0.3185, 0.2623, 0.05448, 1.0, 0.7157, 0.5906, 0.1529, 1.0, 0.3185, 0.2623, 0.05448, 1.0, 0.3185, 0.2623, 0.05448, 1.0, 0.3185, 0.2623, 0.05448, 1.0, 0.3712, 0.305, 0.06663, 1.0, 0.7231, 0.5972, 0.159, 1.0, 0.3712, 0.305, 0.06663, 1.0, 0.7682, 0.6308, 0.1683, 1.0, 0.6724, 0.552, 0.1441, 1.0, 0.3185, 0.2623, 0.05448, 1.0, 0.7605, 0.624, 0.1683, 1.0, 0.7682, 0.6308, 0.1683, 1.0, 0.3185, 0.2623, 0.05448, 1.0, 0.7682, 0.6308, 0.1683, 1.0, 0.3712, 0.305, 0.06663, 1.0, 0.7605, 0.624, 0.1683, 1.0, 0.3185, 0.2623, 0.05448, 1.0, 0.7305, 0.6038, 0.159, 1.0, 0.7682, 0.6308, 0.1683, 1.0, 0.7305, 0.6038, 0.159, 1.0, 0.7682, 0.6308, 0.1683, 1.0, 0.3185, 0.2623, 0.05448, 1.0, 0.3185, 0.2623, 0.05448, 1.0, 0.3185, 0.2623, 0.05448, 1.0, 0.7305, 0.6038, 0.159, 1.0, 0.3185, 0.2623, 0.05448, 1.0, 0.3185, 0.2623, 0.05448, 1.0])
me_plane_001.materials.append(mat_environment)
me_plane_001.use_remesh_fix_poles = True
me_plane_001.use_remesh_preserve_attributes = False
me_plane_001.use_paint_bone_selection = False
me_plane_001.use_paint_mask = True
me_plane_001.update()
me_plane_002 = bpy.data.meshes.new('Plane.002')
me_plane_002.from_pydata([(12.74, 4.106, -22.69), (15.15, 5.223, -22.69), (12.74, 4.106, -18.9), (15.15, 5.223, -18.9), (12.26, 3.791, -19.1), (15.7, 5.387, -19.1), (12.26, 3.791, -15.31), (15.7, 5.387, -15.31), (-13.29, 5.273, -22.69), (-10.73, 4.576, -22.69), (-13.29, 5.273, -18.9), (-10.73, 4.576, -18.9), (-13.86, 5.341, -19.1), (-10.2, 4.346, -19.1), (-13.86, 5.341, -15.31), (-10.2, 4.346, -15.31), (12.53, -47.7, -26.63), (14.94, -46.58, -26.63), (12.53, -47.7, -22.84), (14.94, -46.58, -22.84), (12.05, -48.02, -23.04), (15.49, -46.42, -23.04), (12.05, -48.02, -19.25), (15.49, -46.42, -19.25), (-16.73, -45.96, -26.09), (-14.17, -46.65, -26.09), (-16.73, -45.96, -22.3), (-14.17, -46.65, -22.3), (-17.3, -45.89, -22.5), (-13.64, -46.88, -22.5), (-17.3, -45.89, -18.71), (-13.64, -46.88, -18.71), (12.74, 4.106, -22.69), (15.15, 5.223, -18.9), (12.26, 3.791, -19.1), (15.7, 5.387, -15.31), (-13.29, 5.273, -22.69), (-10.73, 4.576, -18.9), (-13.86, 5.341, -19.1), (-10.2, 4.346, -15.31), (12.53, -47.7, -26.63), (14.94, -46.58, -22.84), (12.05, -48.02, -23.04), (15.49, -46.42, -19.25), (-16.73, -45.96, -26.09), (-14.17, -46.65, -22.3), (-17.3, -45.89, -22.5), (-13.64, -46.88, -18.71)], [], [(46, 31, 30), (28, 29, 47), (42, 23, 22), (36, 11, 10), (38, 15, 14), (44, 27, 26), (32, 3, 2), (34, 7, 6), (12, 13, 39), (20, 21, 43), (4, 5, 35), (16, 17, 41), (0, 1, 33), (24, 25, 45), (8, 9, 37), (40, 19, 18)])
_uv = me_plane_002.uv_layers.new(name='UVMap')
_uv.uv.foreach_set('vector', [0.5156, 0.5625, 0.6172, 1.0, 0.5156, 1.0, 0.5156, 0.5625, 0.6094, 0.5625, 0.6172, 1.0, 0.5156, 0.5625, 0.6172, 1.0, 0.5156, 1.0, 0.5234, 0.0, 0.6094, 0.5312, 0.5234, 0.5312, 0.5156, 0.5625, 0.6172, 1.0, 0.5156, 1.0, 0.5234, 0.0, 0.6094, 0.5312, 0.5234, 0.5312, 0.5234, 0.0, 0.6094, 0.5312, 0.5234, 0.5312, 0.5156, 0.5625, 0.6172, 1.0, 0.5156, 1.0, 0.5156, 0.5625, 0.6094, 0.5625, 0.6172, 1.0, 0.5156, 0.5625, 0.6094, 0.5625, 0.6172, 1.0, 0.5156, 0.5625, 0.6094, 0.5625, 0.6172, 1.0, 0.5234, 0.0, 0.6094, 0.0, 0.6094, 0.5312, 0.5234, 0.0, 0.6094, 0.0, 0.6094, 0.5312, 0.5234, 0.0, 0.6094, 0.0, 0.6094, 0.5312, 0.5234, 0.0, 0.6094, 0.0, 0.6094, 0.5312, 0.5234, 0.0, 0.6094, 0.5312, 0.5234, 0.5312])
_ca = me_plane_002.color_attributes.new('Col', 'BYTE_COLOR', 'CORNER')
_ca.data.foreach_set('color', [0.06663, 0.03689, 0.05613, 1.0, 0.9131, 0.1946, 0.0006071, 1.0, 0.9131, 0.2195, 0.02624, 1.0, 0.06663, 0.03689, 0.05613, 1.0, 0.7758, 0.2582, 0.09531, 1.0, 0.9131, 0.1946, 0.0006071, 1.0, 0.06663, 0.03689, 0.05613, 1.0, 0.9131, 0.1946, 0.0006071, 1.0, 0.9131, 0.2195, 0.02624, 1.0, 0.04092, 0.009721, 0.03434, 1.0, 0.04374, 0.01444, 0.0382, 1.0, 0.03955, 0.009134, 0.0331, 1.0, 0.06663, 0.03689, 0.05613, 1.0, 0.9131, 0.1946, 0.0006071, 1.0, 0.9131, 0.2195, 0.02624, 1.0, 0.04092, 0.009721, 0.03434, 1.0, 0.04374, 0.01444, 0.0382, 1.0, 0.03955, 0.009134, 0.0331, 1.0, 0.04092, 0.009721, 0.03434, 1.0, 0.04374, 0.01444, 0.0382, 1.0, 0.03955, 0.009134, 0.0331, 1.0, 0.06663, 0.03689, 0.05613, 1.0, 0.9131, 0.1946, 0.0006071, 1.0, 0.9131, 0.2195, 0.02624, 1.0, 0.06663, 0.03689, 0.05613, 1.0, 0.7758, 0.2582, 0.09531, 1.0, 0.9131, 0.1946, 0.0006071, 1.0, 0.06663, 0.03689, 0.05613, 1.0, 0.7758, 0.2582, 0.09531, 1.0, 0.9131, 0.1946, 0.0006071, 1.0, 0.06663, 0.03689, 0.05613, 1.0, 0.7758, 0.2582, 0.09531, 1.0, 0.9131, 0.1946, 0.0006071, 1.0, 0.04092, 0.009721, 0.03434, 1.0, 0.03955, 0.009134, 0.0331, 1.0, 0.04374, 0.01444, 0.0382, 1.0, 0.04092, 0.009721, 0.03434, 1.0, 0.03955, 0.009134, 0.0331, 1.0, 0.04374, 0.01444, 0.0382, 1.0, 0.04092, 0.009721, 0.03434, 1.0, 0.03955, 0.009134, 0.0331, 1.0, 0.04374, 0.01444, 0.0382, 1.0, 0.04092, 0.009721, 0.03434, 1.0, 0.03955, 0.009134, 0.0331, 1.0, 0.04374, 0.01444, 0.0382, 1.0, 0.04092, 0.009721, 0.03434, 1.0, 0.04374, 0.01444, 0.0382, 1.0, 0.03955, 0.009134, 0.0331, 1.0])
me_plane_002.materials.append(mat_environment)
me_plane_002.use_remesh_fix_poles = True
me_plane_002.use_remesh_preserve_attributes = False
me_plane_002.use_paint_bone_selection = False
me_plane_002.use_paint_mask = True
me_plane_002.update()

# ---- objects
ob_tower = bpy.data.objects.new('Tower', me_cube)
ob_camera = bpy.data.objects.new('Camera', cam_camera)
ob_ground = bpy.data.objects.new('ground', me_plane_001)
ob_decorations = bpy.data.objects.new('decorations', me_plane_002)

# ---- transforms, parenting, visibility, modifiers, constraints
ob_tower.location = (0.0, 0.0, 0.0)
ob_tower.lock_rotations_4d = False
ob_tower.empty_display_type = 'ARROWS'
ob_tower.lineart.crease_threshold = 0.0
ob_camera.location = (1.369, -20.15, 3.001)
ob_camera.rotation_euler = (1.571, 0.0, 0.0)
ob_camera.lock_rotations_4d = False
ob_camera.empty_display_type = 'ARROWS'
ob_camera.color = (0.0, 0.0, 0.0, 0.0)
ob_camera.display_type = 'WIRE'
ob_camera.lineart.crease_threshold = 0.0
ob_ground.location = (0.0, 0.0, 0.0)
ob_decorations.location = (0.0, 0.0, 0.0)

# ---- collection membership
col_collection.objects.link(ob_tower)
col_collection.objects.link(ob_camera)
col_collection.objects.link(ob_ground)
col_collection.objects.link(ob_decorations)

# ---- scene / render settings (as saved in the file)
scene.camera = ob_camera
scene.frame_start = 1; scene.frame_end = 250; scene.frame_set(1)
scene.render.engine = 'BLENDER_EEVEE_NEXT'
scene.render.resolution_x = 320
scene.render.resolution_y = 240
scene.cycles.use_denoising = False
scene.cycles.samples = 128
scene.cycles.sampling_pattern = 'TABULATED_SOBOL'
scene.cycles.use_adaptive_sampling = False
scene.cycles.use_light_tree = False
scene.view_settings.view_transform = 'Filmic'
bpy.context.view_layer.update()
